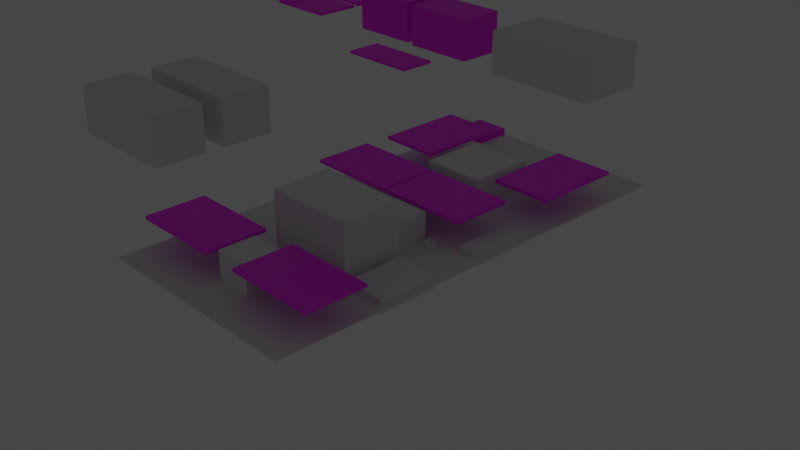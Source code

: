 # Source: rv1.blend  (saved by Blender 2.80.66; exported with 4.5.12 LTS)
import bpy
from mathutils import Matrix  # noqa: F401  (used for matrix-valued properties, if any)

bpy.ops.wm.read_factory_settings(use_empty=True)
scene = bpy.context.scene
scene.name = 'Scene'

# ---- collections
col_roof = bpy.data.collections.new('Roof'); scene.collection.children.link(col_roof)
col_dinette = bpy.data.collections.new('Dinette'); scene.collection.children.link(col_dinette)

# ---- images (referenced by path relative to the original .blend; pixels are not part of the script)
import os
ASSET_DIR = os.environ.get("B2B_ASSET_DIR", "")  # directory of the original .blend (textures are referenced by path, not embedded)
HERE = os.path.dirname(os.path.abspath(__file__))  # packed textures are extracted next to this script under _unpacked/

def load_image(name, relpath, width, height, colorspace="sRGB"):
    """Load a texture the original file referenced (path relative to the .blend, or extracted next to this script)."""
    p = next((c for c in (os.path.join(HERE, relpath), os.path.join(ASSET_DIR, relpath)) if relpath and os.path.exists(c)), "")
    if p:
        img = bpy.data.images.load(p, check_existing=True)
        img.name = name
    else:  # same state as the original file: an image datablock whose file is absent (Cycles renders it pink)
        img = bpy.data.images.new(name, width, height)
        img.source = "FILE"
        img.filepath = "//" + (relpath or name)
    img.colorspace_settings.name = colorspace
    return img
img_ladder = load_image('Ladder', 'Ladder.png', 1024, 1024, 'sRGB')
img_hqst_100_watt_poly_png = load_image('HQST 100 Watt Poly.png', 'HQST 100 Watt Poly.png', 1024, 1024, 'sRGB')
img_newpowa_100_watt_poly_png = load_image('Newpowa 100 watt Poly.png', 'Newpowa 100 watt Poly.png', 1024, 1024, 'sRGB')
img_hqst_100_watt_mono_hqst_100d_ss_png = load_image('HQST 100 watt Mono HQST-100D-SS.png', 'HQST 100 watt Mono HQST-100D-SS.png', 1024, 1024, 'sRGB')
img_richsolar_100_watt_poly_png = load_image('RichSolar 100 Watt Poly.png', 'RichSolar 100 Watt Poly.png', 1024, 1024, 'sRGB')
img_renogy_100_watt_mono_rng_100d_png = load_image('Renogy 100 Watt Mono RNG-100D.png', 'Renogy 100 Watt Mono RNG-100D.png', 1024, 1024, 'sRGB')
img_richsolar_100_watt_mono_png = load_image('Richsolar 100 Watt Mono.png', 'Richsolar 100 Watt Mono.png', 1024, 1024, 'sRGB')
img_renogy_100_watt_mono__rng_100d_ss_bc_png = load_image('Renogy 100 Watt Mono  RNG-100D-SS-BC.png', 'Renogy 100 Watt Mono  RNG-100D-SS-BC.png', 1024, 1024, 'sRGB')

# ---- materials (node trees are filled in below, after node groups)
mat_ladder = bpy.data.materials.new('Ladder')
mat_ladder.use_transparent_shadow = False
mat_ladder.roughness = 0.25
mat_hqst_100_watt_poly = bpy.data.materials.new('HQST 100 Watt Poly')
mat_hqst_100_watt_poly.use_transparent_shadow = False
mat_hqst_100_watt_poly.roughness = 0.25
mat_newpowa_100_watt_poly = bpy.data.materials.new('Newpowa 100 Watt Poly')
mat_newpowa_100_watt_poly.use_transparent_shadow = False
mat_newpowa_100_watt_poly.roughness = 0.25
mat_hqst_100_watt_mono_hqst_100d_ss = bpy.data.materials.new('HQST 100 Watt Mono HQST-100D-SS')
mat_hqst_100_watt_mono_hqst_100d_ss.use_transparent_shadow = False
mat_hqst_100_watt_mono_hqst_100d_ss.roughness = 0.25
mat_richsolar_100_watt_poly = bpy.data.materials.new('RichSolar 100 Watt Poly')
mat_richsolar_100_watt_poly.use_transparent_shadow = False
mat_richsolar_100_watt_poly.diffuse_color = (0.02745, 0.8, 0.2569, 1.0)
mat_richsolar_100_watt_poly.roughness = 0.25
mat_renogy_100_watt_mono_rng_100d = bpy.data.materials.new('Renogy 100 Watt Mono RNG-100D')
mat_renogy_100_watt_mono_rng_100d.use_transparent_shadow = False
mat_renogy_100_watt_mono_rng_100d.roughness = 0.25
mat_richsolar_100_watt_mono = bpy.data.materials.new('Richsolar 100 Watt Mono')
mat_richsolar_100_watt_mono.use_transparent_shadow = False
mat_richsolar_100_watt_mono.roughness = 0.25
mat_renogy_100_watt_mono_rng_100d_ss_bc = bpy.data.materials.new('Renogy 100 Watt Mono RNG-100D-SS-BC')
mat_renogy_100_watt_mono_rng_100d_ss_bc.use_transparent_shadow = False
mat_renogy_100_watt_mono_rng_100d_ss_bc.roughness = 0.25

# ---- material node trees
mat_ladder.use_nodes = True; mat_ladder.node_tree.nodes.clear()
_N = mat_ladder.node_tree.nodes; _L = mat_ladder.node_tree.links
n0 = _N.new('ShaderNodeOutputMaterial'); n0.name = 'Material Output'; n0.location = (300, 300)
n1 = _N.new('ShaderNodeBsdfPrincipled'); n1.name = 'Principled BSDF'; n1.location = (10, 300)
n1.distribution = 'GGX'
n1.subsurface_method = 'BURLEY'
n1.inputs[3].default_value = 1.45
n1.inputs[27].default_value = (0.0, 0.0, 0.0, 1.0)
n1.inputs[28].default_value = 1.0
n2 = _N.new('ShaderNodeTexImage'); n2.name = 'Image Texture'; n2.location = (-374, 220)
n2.image = img_ladder
_L.new(n1.outputs[0], n0.inputs[0])
_L.new(n2.outputs[0], n1.inputs[0])
n0.is_active_output = True
mat_hqst_100_watt_poly.use_nodes = True; mat_hqst_100_watt_poly.node_tree.nodes.clear()
_N = mat_hqst_100_watt_poly.node_tree.nodes; _L = mat_hqst_100_watt_poly.node_tree.links
n0 = _N.new('ShaderNodeOutputMaterial'); n0.name = 'Material Output'; n0.location = (300, 300)
n1 = _N.new('ShaderNodeBsdfPrincipled'); n1.name = 'Principled BSDF'; n1.location = (10, 300)
n1.distribution = 'GGX'
n1.subsurface_method = 'BURLEY'
n1.inputs[3].default_value = 1.45
n1.inputs[27].default_value = (0.0, 0.0, 0.0, 1.0)
n1.inputs[28].default_value = 1.0
n2 = _N.new('ShaderNodeTexImage'); n2.name = 'Image Texture'; n2.location = (-371, 224)
n2.image = img_hqst_100_watt_poly_png
_L.new(n1.outputs[0], n0.inputs[0])
_L.new(n2.outputs[0], n1.inputs[0])
n0.is_active_output = True
mat_newpowa_100_watt_poly.use_nodes = True; mat_newpowa_100_watt_poly.node_tree.nodes.clear()
_N = mat_newpowa_100_watt_poly.node_tree.nodes; _L = mat_newpowa_100_watt_poly.node_tree.links
n0 = _N.new('ShaderNodeOutputMaterial'); n0.name = 'Material Output'; n0.location = (300, 300)
n1 = _N.new('ShaderNodeBsdfPrincipled'); n1.name = 'Principled BSDF'; n1.location = (10, 300)
n1.distribution = 'GGX'
n1.subsurface_method = 'BURLEY'
n1.inputs[3].default_value = 1.45
n1.inputs[27].default_value = (0.0, 0.0, 0.0, 1.0)
n1.inputs[28].default_value = 1.0
n2 = _N.new('ShaderNodeTexImage'); n2.name = 'Image Texture'; n2.location = (-303, 201)
n2.image = img_newpowa_100_watt_poly_png
_L.new(n1.outputs[0], n0.inputs[0])
_L.new(n2.outputs[0], n1.inputs[0])
n0.is_active_output = True
mat_hqst_100_watt_mono_hqst_100d_ss.use_nodes = True; mat_hqst_100_watt_mono_hqst_100d_ss.node_tree.nodes.clear()
_N = mat_hqst_100_watt_mono_hqst_100d_ss.node_tree.nodes; _L = mat_hqst_100_watt_mono_hqst_100d_ss.node_tree.links
n0 = _N.new('ShaderNodeOutputMaterial'); n0.name = 'Material Output'; n0.location = (300, 300)
n1 = _N.new('ShaderNodeBsdfPrincipled'); n1.name = 'Principled BSDF'; n1.location = (10, 300)
n1.distribution = 'GGX'
n1.subsurface_method = 'BURLEY'
n1.inputs[3].default_value = 1.45
n1.inputs[27].default_value = (0.0, 0.0, 0.0, 1.0)
n1.inputs[28].default_value = 1.0
n2 = _N.new('ShaderNodeTexImage'); n2.name = 'Image Texture'; n2.location = (-297, 210)
n2.image = img_hqst_100_watt_mono_hqst_100d_ss_png
_L.new(n1.outputs[0], n0.inputs[0])
_L.new(n2.outputs[0], n1.inputs[0])
n0.is_active_output = True
mat_richsolar_100_watt_poly.use_nodes = True; mat_richsolar_100_watt_poly.node_tree.nodes.clear()
_N = mat_richsolar_100_watt_poly.node_tree.nodes; _L = mat_richsolar_100_watt_poly.node_tree.links
n0 = _N.new('ShaderNodeOutputMaterial'); n0.name = 'Material Output'; n0.location = (300, 300)
n1 = _N.new('ShaderNodeBsdfPrincipled'); n1.name = 'Principled BSDF'; n1.location = (10, 300)
n1.distribution = 'GGX'
n1.subsurface_method = 'BURLEY'
n1.inputs[3].default_value = 1.45
n1.inputs[27].default_value = (0.0, 0.0, 0.0, 1.0)
n1.inputs[28].default_value = 1.0
n2 = _N.new('ShaderNodeTexImage'); n2.name = 'Image Texture'; n2.location = (-437, 188)
n2.image = img_richsolar_100_watt_poly_png
_L.new(n1.outputs[0], n0.inputs[0])
_L.new(n2.outputs[0], n1.inputs[0])
n0.is_active_output = True
mat_renogy_100_watt_mono_rng_100d.use_nodes = True; mat_renogy_100_watt_mono_rng_100d.node_tree.nodes.clear()
_N = mat_renogy_100_watt_mono_rng_100d.node_tree.nodes; _L = mat_renogy_100_watt_mono_rng_100d.node_tree.links
n0 = _N.new('ShaderNodeOutputMaterial'); n0.name = 'Material Output'; n0.location = (300, 300)
n1 = _N.new('ShaderNodeBsdfPrincipled'); n1.name = 'Principled BSDF'; n1.location = (10, 300)
n1.distribution = 'GGX'
n1.subsurface_method = 'BURLEY'
n1.inputs[3].default_value = 1.45
n1.inputs[27].default_value = (0.0, 0.0, 0.0, 1.0)
n1.inputs[28].default_value = 1.0
n2 = _N.new('ShaderNodeTexImage'); n2.name = 'Image Texture'; n2.location = (-319, 167)
n2.image = img_renogy_100_watt_mono_rng_100d_png
_L.new(n1.outputs[0], n0.inputs[0])
_L.new(n2.outputs[0], n1.inputs[0])
n0.is_active_output = True
mat_richsolar_100_watt_mono.use_nodes = True; mat_richsolar_100_watt_mono.node_tree.nodes.clear()
_N = mat_richsolar_100_watt_mono.node_tree.nodes; _L = mat_richsolar_100_watt_mono.node_tree.links
n0 = _N.new('ShaderNodeOutputMaterial'); n0.name = 'Material Output'; n0.location = (300, 300)
n1 = _N.new('ShaderNodeBsdfPrincipled'); n1.name = 'Principled BSDF'; n1.location = (10, 300)
n1.distribution = 'GGX'
n1.subsurface_method = 'BURLEY'
n1.inputs[3].default_value = 1.45
n1.inputs[27].default_value = (0.0, 0.0, 0.0, 1.0)
n1.inputs[28].default_value = 1.0
n2 = _N.new('ShaderNodeTexImage'); n2.name = 'Image Texture'; n2.location = (-340, 195)
n2.image = img_richsolar_100_watt_mono_png
_L.new(n1.outputs[0], n0.inputs[0])
_L.new(n2.outputs[0], n1.inputs[0])
n0.is_active_output = True
mat_renogy_100_watt_mono_rng_100d_ss_bc.use_nodes = True; mat_renogy_100_watt_mono_rng_100d_ss_bc.node_tree.nodes.clear()
_N = mat_renogy_100_watt_mono_rng_100d_ss_bc.node_tree.nodes; _L = mat_renogy_100_watt_mono_rng_100d_ss_bc.node_tree.links
n0 = _N.new('ShaderNodeOutputMaterial'); n0.name = 'Material Output'; n0.location = (300, 300)
n1 = _N.new('ShaderNodeBsdfPrincipled'); n1.name = 'Principled BSDF'; n1.location = (10, 300)
n1.distribution = 'GGX'
n1.subsurface_method = 'BURLEY'
n1.inputs[3].default_value = 1.45
n1.inputs[27].default_value = (0.0, 0.0, 0.0, 1.0)
n1.inputs[28].default_value = 1.0
n2 = _N.new('ShaderNodeTexImage'); n2.name = 'Image Texture'; n2.location = (-326, 176)
n2.image = img_renogy_100_watt_mono__rng_100d_ss_bc_png
_L.new(n1.outputs[0], n0.inputs[0])
_L.new(n2.outputs[0], n1.inputs[0])
n0.is_active_output = True

# ---- world
world_world = bpy.data.worlds.new('World'); scene.world = world_world
world_world.use_nodes = True; world_world.node_tree.nodes.clear()
_N = world_world.node_tree.nodes; _L = world_world.node_tree.links
n0 = _N.new('ShaderNodeOutputWorld'); n0.name = 'World Output'; n0.location = (300, 300)
n1 = _N.new('ShaderNodeBackground'); n1.name = 'Background'; n1.location = (10, 300)
n1.inputs[0].default_value = (0.05088, 0.05088, 0.05088, 1.0)
_L.new(n1.outputs[0], n0.inputs[0])
n0.is_active_output = True
world_world.color = (0.05088, 0.05088, 0.05088)
world_world.use_sun_shadow = False
world_world.sun_shadow_jitter_overblur = 0.0

# ---- cameras
cam_camera = bpy.data.cameras.new('Camera')
cam_camera.clip_end = 100.0
cam_camera.ortho_scale = 7.314
cam_camera.dof.focus_distance = 0.0
cam_camera.dof.aperture_fstop = 128.0
cam_camera_001 = bpy.data.cameras.new('Camera.001')
cam_camera_001.clip_end = 100.0
cam_camera_001.ortho_scale = 7.314
cam_camera_001.dof.focus_distance = 0.0
cam_camera_001.dof.aperture_fstop = 128.0
cam_camera_002 = bpy.data.cameras.new('Camera.002')
cam_camera_002.clip_end = 100.0
cam_camera_002.ortho_scale = 7.314
cam_camera_002.dof.focus_distance = 0.0
cam_camera_002.dof.aperture_fstop = 128.0
cam_camera_003 = bpy.data.cameras.new('Camera.003')
cam_camera_003.clip_end = 100.0
cam_camera_003.ortho_scale = 7.314
cam_camera_003.dof.focus_distance = 0.0
cam_camera_003.dof.aperture_fstop = 128.0

# ---- lights
light_light_001 = bpy.data.lights.new('Light.001', 'POINT')
light_light_001.transmission_factor = 0.0
light_light_001.cutoff_distance = 30.0
light_light_001.energy = 1000.0
light_light_001.shadow_buffer_clip_start = 1.001
light_light_001.shadow_soft_size = 0.1
light_light_001.shadow_maximum_resolution = 0.006
light_light_001.use_absolute_resolution = True
light_light_002 = bpy.data.lights.new('Light.002', 'POINT')
light_light_002.transmission_factor = 0.0
light_light_002.cutoff_distance = 30.0
light_light_002.energy = 1000.0
light_light_002.shadow_buffer_clip_start = 1.001
light_light_002.shadow_soft_size = 0.1
light_light_002.shadow_maximum_resolution = 0.006
light_light_002.use_absolute_resolution = True

# ---- meshes
me_plane_009 = bpy.data.meshes.new('Plane.009')
me_plane_009.from_pydata([(-0.3048, -0.3048, 0.0), (0.3048, -0.3048, 0.0), (-0.3048, 0.3048, 0.0), (0.3048, 0.3048, 0.0)], [], [(0, 1, 3, 2)])
_uv = me_plane_009.uv_layers.new(name='UVMap')
_uv.uv.foreach_set('vector', [0.0, 0.0, 1.0, 0.0, 1.0, 1.0, 0.0, 1.0])
me_plane_009.use_remesh_preserve_volume = False
me_plane_009.use_remesh_preserve_attributes = False
me_plane_009.use_mirror_vertex_groups = False
me_plane_009.update()
me_cube = bpy.data.meshes.new('Cube')
me_cube.from_pydata([(-0.2032, -0.2032, -0.0762), (-0.2032, -0.2032, 0.0762), (-0.2032, 0.2032, -0.0762), (-0.2032, 0.2032, 0.0762), (0.2032, -0.2032, -0.0762), (0.2032, -0.2032, 0.0762), (0.2032, 0.2032, -0.0762), (0.2032, 0.2032, 0.0762)], [], [(0, 1, 3, 2), (2, 3, 7, 6), (6, 7, 5, 4), (4, 5, 1, 0), (2, 6, 4, 0), (7, 3, 1, 5)])
_uv = me_cube.uv_layers.new(name='UVMap')
_uv.uv.foreach_set('vector', [0.375, 0.0, 0.625, 0.0, 0.625, 0.25, 0.375, 0.25, 0.375, 0.25, 0.625, 0.25, 0.625, 0.5, 0.375, 0.5, 0.375, 0.5, 0.625, 0.5, 0.625, 0.75, 0.375, 0.75, 0.375, 0.75, 0.625, 0.75, 0.625, 1.0, 0.375, 1.0, 0.125, 0.5, 0.375, 0.5, 0.375, 0.75, 0.125, 0.75, 0.875, 0.75, 0.625, 0.75, 0.625, 0.5, 0.875, 0.5])
me_cube.materials.append(mat_ladder)
me_cube.use_remesh_preserve_volume = False
me_cube.use_remesh_preserve_attributes = False
me_cube.use_mirror_vertex_groups = False
me_cube.update()
me_cube_006 = bpy.data.meshes.new('Cube.006')
me_cube_006.from_pydata([(-0.3048, -0.3048, -0.3048), (-0.3048, -0.3048, 0.3048), (-0.3048, 0.3048, -0.3048), (-0.3048, 0.3048, 0.3048), (0.3048, -0.3048, -0.3048), (0.3048, -0.3048, 0.3048), (0.3048, 0.3048, -0.3048), (0.3048, 0.3048, 0.3048)], [], [(0, 1, 3, 2), (2, 3, 7, 6), (6, 7, 5, 4), (4, 5, 1, 0), (2, 6, 4, 0), (7, 3, 1, 5)])
_uv = me_cube_006.uv_layers.new(name='UVMap')
_uv.uv.foreach_set('vector', [0.375, 0.0, 0.625, 0.0, 0.625, 0.25, 0.375, 0.25, 0.375, 0.25, 0.625, 0.25, 0.625, 0.5, 0.375, 0.5, 0.375, 0.5, 0.625, 0.5, 0.625, 0.75, 0.375, 0.75, 0.375, 0.75, 0.625, 0.75, 0.625, 1.0, 0.375, 1.0, 0.125, 0.5, 0.375, 0.5, 0.375, 0.75, 0.125, 0.75, 0.625, 0.5, 0.875, 0.5, 0.875, 0.75, 0.625, 0.75])
me_cube_006.use_remesh_preserve_volume = False
me_cube_006.use_remesh_preserve_attributes = False
me_cube_006.use_mirror_vertex_groups = False
me_cube_006.update()
me_cube_022 = bpy.data.meshes.new('Cube.022')
me_cube_022.from_pydata([(-0.3048, -0.3048, -0.3048), (-0.3048, -0.3048, 0.3048), (-0.3048, 0.3048, -0.3048), (-0.3048, 0.3048, 0.3048), (0.3048, -0.3048, -0.3048), (0.3048, -0.3048, 0.3048), (0.3048, 0.3048, -0.3048), (0.3048, 0.3048, 0.3048)], [], [(0, 1, 3, 2), (2, 3, 7, 6), (6, 7, 5, 4), (4, 5, 1, 0), (2, 6, 4, 0), (7, 3, 1, 5)])
_uv = me_cube_022.uv_layers.new(name='UVMap')
_uv.uv.foreach_set('vector', [0.375, 0.0, 0.625, 0.0, 0.625, 0.25, 0.375, 0.25, 0.375, 0.25, 0.625, 0.25, 0.625, 0.5, 0.375, 0.5, 0.375, 0.5, 0.625, 0.5, 0.625, 0.75, 0.375, 0.75, 0.375, 0.75, 0.625, 0.75, 0.625, 1.0, 0.375, 1.0, 0.125, 0.5, 0.375, 0.5, 0.375, 0.75, 0.125, 0.75, 0.625, 0.5, 0.875, 0.5, 0.875, 0.75, 0.625, 0.75])
me_cube_022.use_remesh_preserve_volume = False
me_cube_022.use_remesh_preserve_attributes = False
me_cube_022.use_mirror_vertex_groups = False
me_cube_022.update()
me_cylinder = bpy.data.meshes.new('Cylinder')
me_cylinder.from_pydata([(0.0, 0.3048, -0.3048), (0.0, 0.3048, 0.3048), (0.05946, 0.2989, -0.3048), (0.05946, 0.2989, 0.3048), (0.1166, 0.2816, -0.3048), (0.1166, 0.2816, 0.3048), (0.1693, 0.2534, -0.3048), (0.1693, 0.2534, 0.3048), (0.2155, 0.2155, -0.3048), (0.2155, 0.2155, 0.3048), (0.2534, 0.1693, -0.3048), (0.2534, 0.1693, 0.3048), (0.2816, 0.1166, -0.3048), (0.2816, 0.1166, 0.3048), (0.2989, 0.05946, -0.3048), (0.2989, 0.05946, 0.3048), (0.3048, 2.301e-08, -0.3048), (0.3048, 2.301e-08, 0.3048), (0.2989, -0.05946, -0.3048), (0.2989, -0.05946, 0.3048), (0.2816, -0.1166, -0.3048), (0.2816, -0.1166, 0.3048), (0.2534, -0.1693, -0.3048), (0.2534, -0.1693, 0.3048), (0.2155, -0.2155, -0.3048), (0.2155, -0.2155, 0.3048), (0.1693, -0.2534, -0.3048), (0.1693, -0.2534, 0.3048), (0.1166, -0.2816, -0.3048), (0.1166, -0.2816, 0.3048), (0.05946, -0.2989, -0.3048), (0.05946, -0.2989, 0.3048), (-9.932e-08, -0.3048, -0.3048), (-9.932e-08, -0.3048, 0.3048), (-0.05946, -0.2989, -0.3048), (-0.05946, -0.2989, 0.3048), (-0.1166, -0.2816, -0.3048), (-0.1166, -0.2816, 0.3048), (-0.1693, -0.2534, -0.3048), (-0.1693, -0.2534, 0.3048), (-0.2155, -0.2155, -0.3048), (-0.2155, -0.2155, 0.3048), (-0.2534, -0.1693, -0.3048), (-0.2534, -0.1693, 0.3048), (-0.2816, -0.1166, -0.3048), (-0.2816, -0.1166, 0.3048), (-0.2989, -0.05946, -0.3048), (-0.2989, -0.05946, 0.3048), (-0.3048, 2.943e-07, -0.3048), (-0.3048, 2.943e-07, 0.3048), (-0.2989, 0.05946, -0.3048), (-0.2989, 0.05946, 0.3048), (-0.2816, 0.1166, -0.3048), (-0.2816, 0.1166, 0.3048), (-0.2534, 0.1693, -0.3048), (-0.2534, 0.1693, 0.3048), (-0.2155, 0.2155, -0.3048), (-0.2155, 0.2155, 0.3048), (-0.1693, 0.2534, -0.3048), (-0.1693, 0.2534, 0.3048), (-0.1166, 0.2816, -0.3048), (-0.1166, 0.2816, 0.3048), (-0.05946, 0.2989, -0.3048), (-0.05946, 0.2989, 0.3048)], [], [(0, 1, 3, 2), (2, 3, 5, 4), (4, 5, 7, 6), (6, 7, 9, 8), (8, 9, 11, 10), (10, 11, 13, 12), (12, 13, 15, 14), (14, 15, 17, 16), (16, 17, 19, 18), (18, 19, 21, 20), (20, 21, 23, 22), (22, 23, 25, 24), (24, 25, 27, 26), (26, 27, 29, 28), (28, 29, 31, 30), (30, 31, 33, 32), (32, 33, 35, 34), (34, 35, 37, 36), (36, 37, 39, 38), (38, 39, 41, 40), (40, 41, 43, 42), (42, 43, 45, 44), (44, 45, 47, 46), (46, 47, 49, 48), (48, 49, 51, 50), (50, 51, 53, 52), (52, 53, 55, 54), (54, 55, 57, 56), (56, 57, 59, 58), (58, 59, 61, 60), (3, 1, 63, 61, 59, 57, 55, 53, 51, 49, 47, 45, 43, 41, 39, 37, 35, 33, 31, 29, 27, 25, 23, 21, 19, 17, 15, 13, 11, 9, 7, 5), (60, 61, 63, 62), (62, 63, 1, 0), (0, 2, 4, 6, 8, 10, 12, 14, 16, 18, 20, 22, 24, 26, 28, 30, 32, 34, 36, 38, 40, 42, 44, 46, 48, 50, 52, 54, 56, 58, 60, 62)])
_uv = me_cylinder.uv_layers.new(name='UVMap')
_uv.uv.foreach_set('vector', [1.0, 0.5, 1.0, 1.0, 0.9688, 1.0, 0.9688, 0.5, 0.9688, 0.5, 0.9688, 1.0, 0.9375, 1.0, 0.9375, 0.5, 0.9375, 0.5, 0.9375, 1.0, 0.9062, 1.0, 0.9062, 0.5, 0.9062, 0.5, 0.9062, 1.0, 0.875, 1.0, 0.875, 0.5, 0.875, 0.5, 0.875, 1.0, 0.8438, 1.0, 0.8438, 0.5, 0.8438, 0.5, 0.8438, 1.0, 0.8125, 1.0, 0.8125, 0.5, 0.8125, 0.5, 0.8125, 1.0, 0.7812, 1.0, 0.7812, 0.5, 0.7812, 0.5, 0.7812, 1.0, 0.75, 1.0, 0.75, 0.5, 0.75, 0.5, 0.75, 1.0, 0.7188, 1.0, 0.7188, 0.5, 0.7188, 0.5, 0.7188, 1.0, 0.6875, 1.0, 0.6875, 0.5, 0.6875, 0.5, 0.6875, 1.0, 0.6562, 1.0, 0.6562, 0.5, 0.6562, 0.5, 0.6562, 1.0, 0.625, 1.0, 0.625, 0.5, 0.625, 0.5, 0.625, 1.0, 0.5938, 1.0, 0.5938, 0.5, 0.5938, 0.5, 0.5938, 1.0, 0.5625, 1.0, 0.5625, 0.5, 0.5625, 0.5, 0.5625, 1.0, 0.5312, 1.0, 0.5312, 0.5, 0.5312, 0.5, 0.5312, 1.0, 0.5, 1.0, 0.5, 0.5, 0.5, 0.5, 0.5, 1.0, 0.4688, 1.0, 0.4688, 0.5, 0.4688, 0.5, 0.4688, 1.0, 0.4375, 1.0, 0.4375, 0.5, 0.4375, 0.5, 0.4375, 1.0, 0.4062, 1.0, 0.4062, 0.5, 0.4062, 0.5, 0.4062, 1.0, 0.375, 1.0, 0.375, 0.5, 0.375, 0.5, 0.375, 1.0, 0.3438, 1.0, 0.3438, 0.5, 0.3438, 0.5, 0.3438, 1.0, 0.3125, 1.0, 0.3125, 0.5, 0.3125, 0.5, 0.3125, 1.0, 0.2812, 1.0, 0.2812, 0.5, 0.2812, 0.5, 0.2812, 1.0, 0.25, 1.0, 0.25, 0.5, 0.25, 0.5, 0.25, 1.0, 0.2188, 1.0, 0.2188, 0.5, 0.2188, 0.5, 0.2188, 1.0, 0.1875, 1.0, 0.1875, 0.5, 0.1875, 0.5, 0.1875, 1.0, 0.1562, 1.0, 0.1562, 0.5, 0.1562, 0.5, 0.1562, 1.0, 0.125, 1.0, 0.125, 0.5, 0.125, 0.5, 0.125, 1.0, 0.09375, 1.0, 0.09375, 0.5, 0.09375, 0.5, 0.09375, 1.0, 0.0625, 1.0, 0.0625, 0.5, 0.2968, 0.4854, 0.25, 0.49, 0.2032, 0.4854, 0.1582, 0.4717, 0.1167, 0.4496, 0.08029, 0.4197, 0.05045, 0.3833, 0.02827, 0.3418, 0.01461, 0.2968, 0.01, 0.25, 0.01461, 0.2032, 0.02827, 0.1582, 0.05045, 0.1167, 0.08029, 0.08029, 0.1167, 0.05045, 0.1582, 0.02827, 0.2032, 0.01461, 0.25, 0.01, 0.2968, 0.01461, 0.3418, 0.02827, 0.3833, 0.05045, 0.4197, 0.08029, 0.4496, 0.1167, 0.4717, 0.1582, 0.4854, 0.2032, 0.49, 0.25, 0.4854, 0.2968, 0.4717, 0.3418, 0.4496, 0.3833, 0.4197, 0.4197, 0.3833, 0.4496, 0.3418, 0.4717, 0.0625, 0.5, 0.0625, 1.0, 0.03125, 1.0, 0.03125, 0.5, 0.03125, 0.5, 0.03125, 1.0, 0.0, 1.0, 0.0, 0.5, 0.75, 0.49, 0.7968, 0.4854, 0.8418, 0.4717, 0.8833, 0.4496, 0.9197, 0.4197, 0.9496, 0.3833, 0.9717, 0.3418, 0.9854, 0.2968, 0.99, 0.25, 0.9854, 0.2032, 0.9717, 0.1582, 0.9496, 0.1167, 0.9197, 0.08029, 0.8833, 0.05045, 0.8418, 0.02827, 0.7968, 0.01461, 0.75, 0.01, 0.7032, 0.01461, 0.6582, 0.02827, 0.6167, 0.05045, 0.5803, 0.08029, 0.5504, 0.1167, 0.5283, 0.1582, 0.5146, 0.2032, 0.51, 0.25, 0.5146, 0.2968, 0.5283, 0.3418, 0.5504, 0.3833, 0.5803, 0.4197, 0.6167, 0.4496, 0.6582, 0.4717, 0.7032, 0.4854])
me_cylinder.use_remesh_preserve_volume = False
me_cylinder.use_remesh_preserve_attributes = False
me_cylinder.use_mirror_vertex_groups = False
me_cylinder.update()
me_cube_029 = bpy.data.meshes.new('Cube.029')
me_cube_029.from_pydata([(-0.3048, -0.3048, -0.3048), (-0.3048, -0.3048, 0.3048), (-0.3048, 0.3048, -0.3048), (-0.3048, 0.3048, 0.3048), (0.3048, -0.3048, -0.3048), (0.3048, -0.3048, 0.3048), (0.3048, 0.3048, -0.3048), (0.3048, 0.3048, 0.3048)], [], [(0, 1, 3, 2), (2, 3, 7, 6), (6, 7, 5, 4), (4, 5, 1, 0), (2, 6, 4, 0), (7, 3, 1, 5)])
_uv = me_cube_029.uv_layers.new(name='UVMap')
_uv.uv.foreach_set('vector', [0.375, 0.0, 0.625, 0.0, 0.625, 0.25, 0.375, 0.25, 0.375, 0.25, 0.625, 0.25, 0.625, 0.5, 0.375, 0.5, 0.375, 0.5, 0.625, 0.5, 0.625, 0.75, 0.375, 0.75, 0.375, 0.75, 0.625, 0.75, 0.625, 1.0, 0.375, 1.0, 0.125, 0.5, 0.375, 0.5, 0.375, 0.75, 0.125, 0.75, 0.625, 0.5, 0.875, 0.5, 0.875, 0.75, 0.625, 0.75])
me_cube_029.use_remesh_preserve_volume = False
me_cube_029.use_remesh_preserve_attributes = False
me_cube_029.use_mirror_vertex_groups = False
me_cube_029.update()
me_cylinder_002 = bpy.data.meshes.new('Cylinder.002')
me_cylinder_002.from_pydata([(0.0, 0.3048, -0.3048), (0.0, 0.3048, 0.3048), (0.05946, 0.2989, -0.3048), (0.05946, 0.2989, 0.3048), (0.1166, 0.2816, -0.3048), (0.1166, 0.2816, 0.3048), (0.1693, 0.2534, -0.3048), (0.1693, 0.2534, 0.3048), (0.2155, 0.2155, -0.3048), (0.2155, 0.2155, 0.3048), (0.2534, 0.1693, -0.3048), (0.2534, 0.1693, 0.3048), (0.2816, 0.1166, -0.3048), (0.2816, 0.1166, 0.3048), (0.2989, 0.05946, -0.3048), (0.2989, 0.05946, 0.3048), (0.3048, 2.301e-08, -0.3048), (0.3048, 2.301e-08, 0.3048), (0.2989, -0.05946, -0.3048), (0.2989, -0.05946, 0.3048), (0.2816, -0.1166, -0.3048), (0.2816, -0.1166, 0.3048), (0.2534, -0.1693, -0.3048), (0.2534, -0.1693, 0.3048), (0.2155, -0.2155, -0.3048), (0.2155, -0.2155, 0.3048), (0.1693, -0.2534, -0.3048), (0.1693, -0.2534, 0.3048), (0.1166, -0.2816, -0.3048), (0.1166, -0.2816, 0.3048), (0.05946, -0.2989, -0.3048), (0.05946, -0.2989, 0.3048), (-9.932e-08, -0.3048, -0.3048), (-9.932e-08, -0.3048, 0.3048), (-0.05946, -0.2989, -0.3048), (-0.05946, -0.2989, 0.3048), (-0.1166, -0.2816, -0.3048), (-0.1166, -0.2816, 0.3048), (-0.1693, -0.2534, -0.3048), (-0.1693, -0.2534, 0.3048), (-0.2155, -0.2155, -0.3048), (-0.2155, -0.2155, 0.3048), (-0.2534, -0.1693, -0.3048), (-0.2534, -0.1693, 0.3048), (-0.2816, -0.1166, -0.3048), (-0.2816, -0.1166, 0.3048), (-0.2989, -0.05946, -0.3048), (-0.2989, -0.05946, 0.3048), (-0.3048, 2.943e-07, -0.3048), (-0.3048, 2.943e-07, 0.3048), (-0.2989, 0.05946, -0.3048), (-0.2989, 0.05946, 0.3048), (-0.2816, 0.1166, -0.3048), (-0.2816, 0.1166, 0.3048), (-0.2534, 0.1693, -0.3048), (-0.2534, 0.1693, 0.3048), (-0.2155, 0.2155, -0.3048), (-0.2155, 0.2155, 0.3048), (-0.1693, 0.2534, -0.3048), (-0.1693, 0.2534, 0.3048), (-0.1166, 0.2816, -0.3048), (-0.1166, 0.2816, 0.3048), (-0.05946, 0.2989, -0.3048), (-0.05946, 0.2989, 0.3048)], [], [(0, 1, 3, 2), (2, 3, 5, 4), (4, 5, 7, 6), (6, 7, 9, 8), (8, 9, 11, 10), (10, 11, 13, 12), (12, 13, 15, 14), (14, 15, 17, 16), (16, 17, 19, 18), (18, 19, 21, 20), (20, 21, 23, 22), (22, 23, 25, 24), (24, 25, 27, 26), (26, 27, 29, 28), (28, 29, 31, 30), (30, 31, 33, 32), (32, 33, 35, 34), (34, 35, 37, 36), (36, 37, 39, 38), (38, 39, 41, 40), (40, 41, 43, 42), (42, 43, 45, 44), (44, 45, 47, 46), (46, 47, 49, 48), (48, 49, 51, 50), (50, 51, 53, 52), (52, 53, 55, 54), (54, 55, 57, 56), (56, 57, 59, 58), (58, 59, 61, 60), (3, 1, 63, 61, 59, 57, 55, 53, 51, 49, 47, 45, 43, 41, 39, 37, 35, 33, 31, 29, 27, 25, 23, 21, 19, 17, 15, 13, 11, 9, 7, 5), (60, 61, 63, 62), (62, 63, 1, 0), (0, 2, 4, 6, 8, 10, 12, 14, 16, 18, 20, 22, 24, 26, 28, 30, 32, 34, 36, 38, 40, 42, 44, 46, 48, 50, 52, 54, 56, 58, 60, 62)])
_uv = me_cylinder_002.uv_layers.new(name='UVMap')
_uv.uv.foreach_set('vector', [1.0, 0.5, 1.0, 1.0, 0.9688, 1.0, 0.9688, 0.5, 0.9688, 0.5, 0.9688, 1.0, 0.9375, 1.0, 0.9375, 0.5, 0.9375, 0.5, 0.9375, 1.0, 0.9062, 1.0, 0.9062, 0.5, 0.9062, 0.5, 0.9062, 1.0, 0.875, 1.0, 0.875, 0.5, 0.875, 0.5, 0.875, 1.0, 0.8438, 1.0, 0.8438, 0.5, 0.8438, 0.5, 0.8438, 1.0, 0.8125, 1.0, 0.8125, 0.5, 0.8125, 0.5, 0.8125, 1.0, 0.7812, 1.0, 0.7812, 0.5, 0.7812, 0.5, 0.7812, 1.0, 0.75, 1.0, 0.75, 0.5, 0.75, 0.5, 0.75, 1.0, 0.7188, 1.0, 0.7188, 0.5, 0.7188, 0.5, 0.7188, 1.0, 0.6875, 1.0, 0.6875, 0.5, 0.6875, 0.5, 0.6875, 1.0, 0.6562, 1.0, 0.6562, 0.5, 0.6562, 0.5, 0.6562, 1.0, 0.625, 1.0, 0.625, 0.5, 0.625, 0.5, 0.625, 1.0, 0.5938, 1.0, 0.5938, 0.5, 0.5938, 0.5, 0.5938, 1.0, 0.5625, 1.0, 0.5625, 0.5, 0.5625, 0.5, 0.5625, 1.0, 0.5312, 1.0, 0.5312, 0.5, 0.5312, 0.5, 0.5312, 1.0, 0.5, 1.0, 0.5, 0.5, 0.5, 0.5, 0.5, 1.0, 0.4688, 1.0, 0.4688, 0.5, 0.4688, 0.5, 0.4688, 1.0, 0.4375, 1.0, 0.4375, 0.5, 0.4375, 0.5, 0.4375, 1.0, 0.4062, 1.0, 0.4062, 0.5, 0.4062, 0.5, 0.4062, 1.0, 0.375, 1.0, 0.375, 0.5, 0.375, 0.5, 0.375, 1.0, 0.3438, 1.0, 0.3438, 0.5, 0.3438, 0.5, 0.3438, 1.0, 0.3125, 1.0, 0.3125, 0.5, 0.3125, 0.5, 0.3125, 1.0, 0.2812, 1.0, 0.2812, 0.5, 0.2812, 0.5, 0.2812, 1.0, 0.25, 1.0, 0.25, 0.5, 0.25, 0.5, 0.25, 1.0, 0.2188, 1.0, 0.2188, 0.5, 0.2188, 0.5, 0.2188, 1.0, 0.1875, 1.0, 0.1875, 0.5, 0.1875, 0.5, 0.1875, 1.0, 0.1562, 1.0, 0.1562, 0.5, 0.1562, 0.5, 0.1562, 1.0, 0.125, 1.0, 0.125, 0.5, 0.125, 0.5, 0.125, 1.0, 0.09375, 1.0, 0.09375, 0.5, 0.09375, 0.5, 0.09375, 1.0, 0.0625, 1.0, 0.0625, 0.5, 0.2968, 0.4854, 0.25, 0.49, 0.2032, 0.4854, 0.1582, 0.4717, 0.1167, 0.4496, 0.08029, 0.4197, 0.05045, 0.3833, 0.02827, 0.3418, 0.01461, 0.2968, 0.01, 0.25, 0.01461, 0.2032, 0.02827, 0.1582, 0.05045, 0.1167, 0.08029, 0.08029, 0.1167, 0.05045, 0.1582, 0.02827, 0.2032, 0.01461, 0.25, 0.01, 0.2968, 0.01461, 0.3418, 0.02827, 0.3833, 0.05045, 0.4197, 0.08029, 0.4496, 0.1167, 0.4717, 0.1582, 0.4854, 0.2032, 0.49, 0.25, 0.4854, 0.2968, 0.4717, 0.3418, 0.4496, 0.3833, 0.4197, 0.4197, 0.3833, 0.4496, 0.3418, 0.4717, 0.0625, 0.5, 0.0625, 1.0, 0.03125, 1.0, 0.03125, 0.5, 0.03125, 0.5, 0.03125, 1.0, 0.0, 1.0, 0.0, 0.5, 0.75, 0.49, 0.7968, 0.4854, 0.8418, 0.4717, 0.8833, 0.4496, 0.9197, 0.4197, 0.9496, 0.3833, 0.9717, 0.3418, 0.9854, 0.2968, 0.99, 0.25, 0.9854, 0.2032, 0.9717, 0.1582, 0.9496, 0.1167, 0.9197, 0.08029, 0.8833, 0.05045, 0.8418, 0.02827, 0.7968, 0.01461, 0.75, 0.01, 0.7032, 0.01461, 0.6582, 0.02827, 0.6167, 0.05045, 0.5803, 0.08029, 0.5504, 0.1167, 0.5283, 0.1582, 0.5146, 0.2032, 0.51, 0.25, 0.5146, 0.2968, 0.5283, 0.3418, 0.5504, 0.3833, 0.5803, 0.4197, 0.6167, 0.4496, 0.6582, 0.4717, 0.7032, 0.4854])
me_cylinder_002.use_remesh_preserve_volume = False
me_cylinder_002.use_remesh_preserve_attributes = False
me_cylinder_002.use_mirror_vertex_groups = False
me_cylinder_002.update()
me_cube_033 = bpy.data.meshes.new('Cube.033')
me_cube_033.from_pydata([(-0.3048, -0.3048, -0.3048), (-0.3048, -0.3048, 0.3048), (-0.3048, 0.3048, -0.3048), (-0.3048, 0.3048, 0.3048), (0.3048, -0.3048, -0.3048), (0.3048, -0.3048, 0.3048), (0.3048, 0.3048, -0.3048), (0.3048, 0.3048, 0.3048)], [], [(0, 1, 3, 2), (2, 3, 7, 6), (6, 7, 5, 4), (4, 5, 1, 0), (2, 6, 4, 0), (7, 3, 1, 5)])
_uv = me_cube_033.uv_layers.new(name='UVMap')
_uv.uv.foreach_set('vector', [0.375, 0.0, 0.625, 0.0, 0.625, 0.25, 0.375, 0.25, 0.375, 0.25, 0.625, 0.25, 0.625, 0.5, 0.375, 0.5, 0.375, 0.5, 0.625, 0.5, 0.625, 0.75, 0.375, 0.75, 0.375, 0.75, 0.625, 0.75, 0.625, 1.0, 0.375, 1.0, 0.125, 0.5, 0.375, 0.5, 0.375, 0.75, 0.125, 0.75, 0.625, 0.5, 0.875, 0.5, 0.875, 0.75, 0.625, 0.75])
me_cube_033.use_remesh_preserve_volume = False
me_cube_033.use_remesh_preserve_attributes = False
me_cube_033.use_mirror_vertex_groups = False
me_cube_033.update()
me_cube_034 = bpy.data.meshes.new('Cube.034')
me_cube_034.from_pydata([(-0.3048, -0.3048, -0.3048), (-0.3048, -0.3048, 0.3048), (-0.3048, 0.3048, -0.3048), (-0.3048, 0.3048, 0.3048), (0.3048, -0.3048, -0.3048), (0.3048, -0.3048, 0.3048), (0.3048, 0.3048, -0.3048), (0.3048, 0.3048, 0.3048)], [], [(0, 1, 3, 2), (2, 3, 7, 6), (6, 7, 5, 4), (4, 5, 1, 0), (2, 6, 4, 0), (7, 3, 1, 5)])
_uv = me_cube_034.uv_layers.new(name='UVMap')
_uv.uv.foreach_set('vector', [0.375, 0.0, 0.625, 0.0, 0.625, 0.25, 0.375, 0.25, 0.375, 0.25, 0.625, 0.25, 0.625, 0.5, 0.375, 0.5, 0.375, 0.5, 0.625, 0.5, 0.625, 0.75, 0.375, 0.75, 0.375, 0.75, 0.625, 0.75, 0.625, 1.0, 0.375, 1.0, 0.125, 0.5, 0.375, 0.5, 0.375, 0.75, 0.125, 0.75, 0.625, 0.5, 0.875, 0.5, 0.875, 0.75, 0.625, 0.75])
me_cube_034.use_remesh_preserve_volume = False
me_cube_034.use_remesh_preserve_attributes = False
me_cube_034.use_mirror_vertex_groups = False
me_cube_034.update()
me_cube_035 = bpy.data.meshes.new('Cube.035')
me_cube_035.from_pydata([(-0.3048, -0.3048, -0.3048), (-0.3048, -0.3048, 0.3048), (-0.3048, 0.3048, -0.3048), (-0.3048, 0.3048, 0.3048), (0.3048, -0.3048, -0.3048), (0.3048, -0.3048, 0.3048), (0.3048, 0.3048, -0.3048), (0.3048, 0.3048, 0.3048)], [], [(0, 1, 3, 2), (2, 3, 7, 6), (6, 7, 5, 4), (4, 5, 1, 0), (2, 6, 4, 0), (7, 3, 1, 5)])
_uv = me_cube_035.uv_layers.new(name='UVMap')
_uv.uv.foreach_set('vector', [0.4121, 0.1009, 0.2975, 0.1009, 0.2975, 0.01585, 0.4121, 0.01585, 0.1787, 0.1257, 0.06107, 0.1257, 0.2284, 0.03759, 0.1787, 0.03759, 0.2774, 0.07314, 0.4005, 0.07314, 0.4005, 0.0584, 0.2774, 0.0584, 0.6344, 0.0777, 0.7722, 0.04626, 0.6363, 0.04626, 0.6658, 0.0777, 0.5058, 0.03842, 0.5556, 0.03842, 0.5556, 0.08821, 0.5058, 0.08821, 0.9562, 0.9756, 0.02682, 0.9756, 0.02682, 0.2136, 0.9562, 0.2136])
me_cube_035.materials.append(mat_hqst_100_watt_poly)
me_cube_035.use_remesh_preserve_volume = False
me_cube_035.use_remesh_preserve_attributes = False
me_cube_035.use_mirror_vertex_groups = False
me_cube_035.update()
me_cube_037 = bpy.data.meshes.new('Cube.037')
me_cube_037.from_pydata([(-0.3048, -0.3048, -0.3048), (-0.3048, -0.3048, 0.3048), (-0.3048, 0.3048, -0.3048), (-0.3048, 0.3048, 0.3048), (0.3048, -0.3048, -0.3048), (0.3048, -0.3048, 0.3048), (0.3048, 0.3048, -0.3048), (0.3048, 0.3048, 0.3048)], [], [(0, 1, 3, 2), (2, 3, 7, 6), (6, 7, 5, 4), (4, 5, 1, 0), (2, 6, 4, 0), (7, 3, 1, 5)])
_uv = me_cube_037.uv_layers.new(name='UVMap')
_uv.uv.foreach_set('vector', [0.375, 0.0, 0.625, 0.0, 0.625, 0.25, 0.375, 0.25, 0.375, 0.25, 0.625, 0.25, 0.625, 0.5, 0.375, 0.5, 0.375, 0.5, 0.625, 0.5, 0.625, 0.75, 0.375, 0.75, 0.375, 0.75, 0.625, 0.75, 0.625, 1.0, 0.375, 1.0, 0.125, 0.5, 0.375, 0.5, 0.375, 0.75, 0.125, 0.75, 0.625, 0.5, 0.875, 0.5, 0.875, 0.75, 0.625, 0.75])
me_cube_037.use_remesh_preserve_volume = False
me_cube_037.use_remesh_preserve_attributes = False
me_cube_037.use_mirror_vertex_groups = False
me_cube_037.update()
me_cube_039 = bpy.data.meshes.new('Cube.039')
me_cube_039.from_pydata([(-0.3048, -0.3048, -0.3048), (-0.3048, -0.3048, 0.3048), (-0.3048, 0.3048, -0.3048), (-0.3048, 0.3048, 0.3048), (0.3048, -0.3048, -0.3048), (0.3048, -0.3048, 0.3048), (0.3048, 0.3048, -0.3048), (0.3048, 0.3048, 0.3048)], [], [(0, 1, 3, 2), (2, 3, 7, 6), (6, 7, 5, 4), (4, 5, 1, 0), (2, 6, 4, 0), (7, 3, 1, 5)])
_uv = me_cube_039.uv_layers.new(name='UVMap')
_uv.uv.foreach_set('vector', [0.375, 0.0, 0.625, 0.0, 0.625, 0.25, 0.375, 0.25, 0.375, 0.25, 0.625, 0.25, 0.625, 0.5, 0.375, 0.5, 0.375, 0.5, 0.625, 0.5, 0.625, 0.75, 0.375, 0.75, 0.375, 0.75, 0.625, 0.75, 0.625, 1.0, 0.375, 1.0, 0.125, 0.5, 0.375, 0.5, 0.375, 0.75, 0.125, 0.75, 0.625, 0.5, 0.875, 0.5, 0.875, 0.75, 0.625, 0.75])
me_cube_039.use_remesh_preserve_volume = False
me_cube_039.use_remesh_preserve_attributes = False
me_cube_039.use_mirror_vertex_groups = False
me_cube_039.update()
me_cube_040 = bpy.data.meshes.new('Cube.040')
me_cube_040.from_pydata([(-0.3048, -0.3048, -0.3048), (-0.3048, -0.3048, 0.3048), (-0.3048, 0.3048, -0.3048), (-0.3048, 0.3048, 0.3048), (0.3048, -0.3048, -0.3048), (0.3048, -0.3048, 0.3048), (0.3048, 0.3048, -0.3048), (0.3048, 0.3048, 0.3048)], [], [(0, 1, 3, 2), (2, 3, 7, 6), (6, 7, 5, 4), (4, 5, 1, 0), (2, 6, 4, 0), (7, 3, 1, 5)])
_uv = me_cube_040.uv_layers.new(name='UVMap')
_uv.uv.foreach_set('vector', [0.4096, 0.09194, 0.4108, -0.3239, 0.4108, 0.07585, 0.4096, 0.07585, 0.393, 0.1085, 0.3942, 0.1085, 1.027, 0.09242, 0.393, 0.09242, 0.393, 0.09194, 1.027, 0.09194, 1.027, -0.34, 0.393, 0.07585, 0.3935, 0.1085, 1.043, -0.3235, 0.4268, -0.3235, 0.4096, 0.1085, 0.4101, 0.07585, 0.4262, 0.07585, 0.4262, 0.09194, 0.4101, 0.09194, 0.9781, 0.9951, 0.02208, 0.9951, 0.02208, 0.2556, 0.9781, 0.2556])
me_cube_040.materials.append(mat_newpowa_100_watt_poly)
me_cube_040.use_remesh_preserve_volume = False
me_cube_040.use_remesh_preserve_attributes = False
me_cube_040.use_mirror_vertex_groups = False
me_cube_040.update()
me_cube_041 = bpy.data.meshes.new('Cube.041')
me_cube_041.from_pydata([(-0.3048, -0.3048, -0.3048), (-0.3048, -0.3048, 0.3048), (-0.3048, 0.3048, -0.3048), (-0.3048, 0.3048, 0.3048), (0.3048, -0.3048, -0.3048), (0.3048, -0.3048, 0.3048), (0.3048, 0.3048, -0.3048), (0.3048, 0.3048, 0.3048)], [], [(0, 1, 3, 2), (2, 3, 7, 6), (6, 7, 5, 4), (4, 5, 1, 0), (2, 6, 4, 0), (7, 3, 1, 5)])
_uv = me_cube_041.uv_layers.new(name='UVMap')
_uv.uv.foreach_set('vector', [0.132, 0.1243, 0.1952, 0.1243, 0.1952, 0.1875, 0.132, 0.1875, 0.1295, 0.1259, 0.1927, 0.1259, 0.1927, 0.1891, 0.1295, 0.1891, 0.1301, 0.1269, 0.1933, 0.1269, 0.1933, 0.1901, 0.1301, 0.1901, 0.1301, 0.126, 0.1933, 0.126, 0.1933, 0.1892, 0.1301, 0.1892, 0.1291, 0.1257, 0.1923, 0.1257, 0.1923, 0.1889, 0.1291, 0.1889, 0.07982, 0.5246, 0.9231, 0.5246, 0.9231, 0.7746, 0.07982, 0.7746])
me_cube_041.materials.append(mat_hqst_100_watt_mono_hqst_100d_ss)
me_cube_041.use_remesh_preserve_volume = False
me_cube_041.use_remesh_preserve_attributes = False
me_cube_041.use_mirror_vertex_groups = False
me_cube_041.update()
me_cube_042 = bpy.data.meshes.new('Cube.042')
me_cube_042.from_pydata([(-0.3048, -0.3048, -0.3048), (-0.3048, -0.3048, 0.3048), (-0.3048, 0.3048, -0.3048), (-0.3048, 0.3048, 0.3048), (0.3048, -0.3048, -0.3048), (0.3048, -0.3048, 0.3048), (0.3048, 0.3048, -0.3048), (0.3048, 0.3048, 0.3048)], [], [(0, 1, 3, 2), (2, 3, 7, 6), (6, 7, 5, 4), (4, 5, 1, 0), (2, 6, 4, 0), (7, 3, 1, 5)])
_uv = me_cube_042.uv_layers.new(name='UVMap')
_uv.uv.foreach_set('vector', [0.375, 0.0, 0.625, 0.0, 0.625, 0.25, 0.375, 0.25, 0.375, 0.25, 0.625, 0.25, 0.625, 0.5, 0.375, 0.5, 0.375, 0.5, 0.625, 0.5, 0.625, 0.75, 0.375, 0.75, 0.375, 0.75, 0.625, 0.75, 0.625, 1.0, 0.375, 1.0, 0.125, 0.5, 0.375, 0.5, 0.375, 0.75, 0.125, 0.75, 0.625, 0.5, 0.875, 0.5, 0.875, 0.75, 0.625, 0.75])
me_cube_042.use_remesh_preserve_volume = False
me_cube_042.use_remesh_preserve_attributes = False
me_cube_042.use_mirror_vertex_groups = False
me_cube_042.update()
me_cube_046 = bpy.data.meshes.new('Cube.046')
me_cube_046.from_pydata([(-0.3048, -0.3048, -0.3048), (-0.3048, -0.3048, 0.3048), (-0.3048, 0.3048, -0.3048), (-0.3048, 0.3048, 0.3048), (0.3048, -0.3048, -0.3048), (0.3048, -0.3048, 0.3048), (0.3048, 0.3048, -0.3048), (0.3048, 0.3048, 0.3048)], [], [(0, 1, 3, 2), (2, 3, 7, 6), (6, 7, 5, 4), (4, 5, 1, 0), (2, 6, 4, 0), (7, 3, 1, 5)])
_uv = me_cube_046.uv_layers.new(name='UVMap')
_uv.uv.foreach_set('vector', [0.8737, 0.8859, 0.9619, 0.8859, 0.9619, 0.9812, 0.8737, 0.9812, 0.9649, 0.7614, 0.9046, 0.7614, 0.9046, 0.6643, 0.9649, 0.6643, 0.9496, 0.8483, 0.9049, 0.8483, 0.9049, 0.8, 0.9496, 0.8, 0.854, 0.8165, 0.8077, 0.8165, 0.8077, 0.7421, 0.854, 0.7421, 0.7991, 0.8679, 0.7991, 0.9524, 0.7408, 0.9524, 0.7408, 0.8679, 0.5037, 0.9876, 0.01826, 0.9876, 0.01826, 0.6531, 0.5037, 0.6531])
me_cube_046.materials.append(mat_richsolar_100_watt_poly)
me_cube_046.use_remesh_preserve_volume = False
me_cube_046.use_remesh_preserve_attributes = False
me_cube_046.use_mirror_vertex_groups = False
me_cube_046.update()
me_cube_053 = bpy.data.meshes.new('Cube.053')
me_cube_053.from_pydata([(-0.3048, -0.3048, -0.3048), (-0.3048, -0.3048, 0.3048), (-0.3048, 0.3048, -0.3048), (-0.3048, 0.3048, 0.3048), (0.3048, -0.3048, -0.3048), (0.3048, -0.3048, 0.3048), (0.3048, 0.3048, -0.3048), (0.3048, 0.3048, 0.3048)], [], [(0, 1, 3, 2), (2, 3, 7, 6), (6, 7, 5, 4), (4, 5, 1, 0), (2, 6, 4, 0), (7, 3, 1, 5)])
_uv = me_cube_053.uv_layers.new(name='UVMap')
_uv.uv.foreach_set('vector', [0.375, 0.0, 0.625, 0.0, 0.625, 0.25, 0.375, 0.25, 0.375, 0.25, 0.625, 0.25, 0.625, 0.5, 0.375, 0.5, 0.375, 0.5, 0.625, 0.5, 0.625, 0.75, 0.375, 0.75, 0.375, 0.75, 0.625, 0.75, 0.625, 1.0, 0.375, 1.0, 0.125, 0.5, 0.375, 0.5, 0.375, 0.75, 0.125, 0.75, 0.625, 0.5, 0.875, 0.5, 0.875, 0.75, 0.625, 0.75])
me_cube_053.use_remesh_preserve_volume = False
me_cube_053.use_remesh_preserve_attributes = False
me_cube_053.use_mirror_vertex_groups = False
me_cube_053.update()
me_cube_055 = bpy.data.meshes.new('Cube.055')
me_cube_055.from_pydata([(-0.3048, -0.3048, -0.3048), (-0.3048, -0.3048, 0.3048), (-0.3048, 0.3048, -0.3048), (-0.3048, 0.3048, 0.3048), (0.3048, -0.3048, -0.3048), (0.3048, -0.3048, 0.3048), (0.3048, 0.3048, -0.3048), (0.3048, 0.3048, 0.3048)], [], [(0, 1, 3, 2), (2, 3, 7, 6), (6, 7, 5, 4), (4, 5, 1, 0), (2, 6, 4, 0), (7, 3, 1, 5)])
_uv = me_cube_055.uv_layers.new(name='UVMap')
_uv.uv.foreach_set('vector', [0.1125, 0.08424, 0.0754, 0.08424, 0.0754, 0.04709, 0.1125, 0.04709, 0.07428, 0.1225, 0.03713, 0.1225, 0.03713, 0.08535, 0.07428, 0.08535, 0.07428, 0.08424, 0.03713, 0.08424, 0.03713, 0.04709, 0.07428, 0.04709, 0.0754, 0.1225, 0.0754, 0.08535, 0.1125, 0.08535, 0.1125, 0.1225, 0.1137, 0.04709, 0.1508, 0.04709, 0.1508, 0.08424, 0.1137, 0.08424, 0.8717, 0.9624, 0.1162, 0.9624, 0.1162, 0.5123, 0.8717, 0.5123])
me_cube_055.materials.append(mat_renogy_100_watt_mono_rng_100d)
me_cube_055.use_remesh_preserve_volume = False
me_cube_055.use_remesh_preserve_attributes = False
me_cube_055.use_mirror_vertex_groups = False
me_cube_055.update()
me_cube_056 = bpy.data.meshes.new('Cube.056')
me_cube_056.from_pydata([(-0.3048, -0.3048, -0.3048), (-0.3048, -0.3048, 0.3048), (-0.3048, 0.3048, -0.3048), (-0.3048, 0.3048, 0.3048), (0.3048, -0.3048, -0.3048), (0.3048, -0.3048, 0.3048), (0.3048, 0.3048, -0.3048), (0.3048, 0.3048, 0.3048)], [], [(0, 1, 3, 2), (2, 3, 7, 6), (6, 7, 5, 4), (4, 5, 1, 0), (2, 6, 4, 0), (7, 3, 1, 5)])
_uv = me_cube_056.uv_layers.new(name='UVMap')
_uv.uv.foreach_set('vector', [0.375, 0.0, 0.625, 0.0, 0.625, 0.25, 0.375, 0.25, 0.375, 0.25, 0.625, 0.25, 0.625, 0.5, 0.375, 0.5, 0.375, 0.5, 0.625, 0.5, 0.625, 0.75, 0.375, 0.75, 0.375, 0.75, 0.625, 0.75, 0.625, 1.0, 0.375, 1.0, 0.125, 0.5, 0.375, 0.5, 0.375, 0.75, 0.125, 0.75, 0.625, 0.5, 0.875, 0.5, 0.875, 0.75, 0.625, 0.75])
me_cube_056.materials.append(mat_richsolar_100_watt_mono)
me_cube_056.use_remesh_preserve_volume = False
me_cube_056.use_remesh_preserve_attributes = False
me_cube_056.use_mirror_vertex_groups = False
me_cube_056.update()
me_cube_057 = bpy.data.meshes.new('Cube.057')
me_cube_057.from_pydata([(-0.3048, -0.3048, -0.3048), (-0.3048, -0.3048, 0.3048), (-0.3048, 0.3048, -0.3048), (-0.3048, 0.3048, 0.3048), (0.3048, -0.3048, -0.3048), (0.3048, -0.3048, 0.3048), (0.3048, 0.3048, -0.3048), (0.3048, 0.3048, 0.3048)], [], [(0, 1, 3, 2), (2, 3, 7, 6), (6, 7, 5, 4), (4, 5, 1, 0), (2, 6, 4, 0), (7, 3, 1, 5)])
_uv = me_cube_057.uv_layers.new(name='UVMap')
_uv.uv.foreach_set('vector', [0.1165, 0.1231, 0.1994, 0.1231, 0.1994, 0.206, 0.1165, 0.206, 0.1132, 0.1276, 0.1962, 0.1276, 0.1962, 0.2106, 0.1132, 0.2106, 0.1197, 0.1265, 0.2027, 0.1265, 0.2027, 0.2094, 0.1197, 0.2094, 0.1197, 0.1278, 0.2027, 0.1278, 0.2027, 0.2107, 0.1197, 0.2107, 0.1168, 0.1281, 0.1998, 0.1281, 0.1998, 0.2111, 0.1168, 0.2111, 0.194, 0.4409, 0.7843, 0.4409, 0.7843, 0.6909, 0.194, 0.6909])
me_cube_057.materials.append(mat_renogy_100_watt_mono_rng_100d_ss_bc)
me_cube_057.use_remesh_preserve_volume = False
me_cube_057.use_remesh_preserve_attributes = False
me_cube_057.use_mirror_vertex_groups = False
me_cube_057.update()
me_plane = bpy.data.meshes.new('Plane')
me_plane.from_pydata([(-1.0, -1.0, 0.0), (1.0, -1.0, 0.0), (-1.0, 1.0, 0.0), (1.0, 1.0, 0.0)], [], [(0, 1, 3, 2)])
_uv = me_plane.uv_layers.new(name='UVMap')
_uv.uv.foreach_set('vector', [0.0, 0.0, 1.0, 0.0, 1.0, 1.0, 0.0, 1.0])
me_plane.use_remesh_preserve_volume = False
me_plane.use_remesh_preserve_attributes = False
me_plane.use_mirror_vertex_groups = False
me_plane.update()
me_cube_001 = bpy.data.meshes.new('Cube.001')
me_cube_001.from_pydata([(-0.3048, -0.3048, -0.3048), (-0.3048, -0.3048, 0.3048), (-0.3048, 0.3048, -0.3048), (-0.3048, 0.3048, 0.3048), (0.3048, -0.3048, -0.3048), (0.3048, -0.3048, 0.3048), (0.3048, 0.3048, -0.3048), (0.3048, 0.3048, 0.3048)], [], [(0, 1, 3, 2), (2, 3, 7, 6), (6, 7, 5, 4), (4, 5, 1, 0), (2, 6, 4, 0), (7, 3, 1, 5)])
_uv = me_cube_001.uv_layers.new(name='UVMap')
_uv.uv.foreach_set('vector', [0.375, 0.0, 0.625, 0.0, 0.625, 0.25, 0.375, 0.25, 0.375, 0.25, 0.625, 0.25, 0.625, 0.5, 0.375, 0.5, 0.375, 0.5, 0.625, 0.5, 0.625, 0.75, 0.375, 0.75, 0.375, 0.75, 0.625, 0.75, 0.625, 1.0, 0.375, 1.0, 0.125, 0.5, 0.375, 0.5, 0.375, 0.75, 0.125, 0.75, 0.625, 0.5, 0.875, 0.5, 0.875, 0.75, 0.625, 0.75])
me_cube_001.use_remesh_preserve_volume = False
me_cube_001.use_remesh_preserve_attributes = False
me_cube_001.use_mirror_vertex_groups = False
me_cube_001.update()
me_cube_002 = bpy.data.meshes.new('Cube.002')
me_cube_002.from_pydata([(-0.3048, -0.3048, -0.3048), (-0.3048, -0.3048, 0.3943), (-0.3048, 0.3048, -0.3048), (-0.3048, 0.3048, 0.3943), (0.3048, -0.3048, -0.3048), (0.3048, -0.3048, 0.3943), (0.3048, 0.3048, -0.3048), (0.3048, 0.3048, 0.3943)], [], [(0, 1, 3, 2), (2, 3, 7, 6), (6, 7, 5, 4), (4, 5, 1, 0), (2, 6, 4, 0), (7, 3, 1, 5)])
_uv = me_cube_002.uv_layers.new(name='UVMap')
_uv.uv.foreach_set('vector', [0.375, 0.0, 0.625, 0.0, 0.625, 0.25, 0.375, 0.25, 0.375, 0.25, 0.625, 0.25, 0.625, 0.5, 0.375, 0.5, 0.375, 0.5, 0.625, 0.5, 0.625, 0.75, 0.375, 0.75, 0.375, 0.75, 0.625, 0.75, 0.625, 1.0, 0.375, 1.0, 0.125, 0.5, 0.375, 0.5, 0.375, 0.75, 0.125, 0.75, 0.625, 0.5, 0.875, 0.5, 0.875, 0.75, 0.625, 0.75])
me_cube_002.use_remesh_preserve_volume = False
me_cube_002.use_remesh_preserve_attributes = False
me_cube_002.use_mirror_vertex_groups = False
me_cube_002.update()
me_cube_003 = bpy.data.meshes.new('Cube.003')
me_cube_003.from_pydata([(-0.3048, -0.3048, -0.3048), (-0.3048, -0.3048, 0.3048), (-0.3048, 0.3048, -0.3048), (-0.3048, 0.3048, 0.3048), (0.3048, -0.3048, -0.3048), (0.3048, -0.3048, 0.3048), (0.3048, 0.3048, -0.3048), (0.3048, 0.3048, 0.3048)], [], [(0, 1, 3, 2), (2, 3, 7, 6), (6, 7, 5, 4), (4, 5, 1, 0), (2, 6, 4, 0), (7, 3, 1, 5)])
_uv = me_cube_003.uv_layers.new(name='UVMap')
_uv.uv.foreach_set('vector', [0.375, 0.0, 0.625, 0.0, 0.625, 0.25, 0.375, 0.25, 0.375, 0.25, 0.625, 0.25, 0.625, 0.5, 0.375, 0.5, 0.375, 0.5, 0.625, 0.5, 0.625, 0.75, 0.375, 0.75, 0.375, 0.75, 0.625, 0.75, 0.625, 1.0, 0.375, 1.0, 0.125, 0.5, 0.375, 0.5, 0.375, 0.75, 0.125, 0.75, 0.625, 0.5, 0.875, 0.5, 0.875, 0.75, 0.625, 0.75])
me_cube_003.use_remesh_preserve_volume = False
me_cube_003.use_remesh_preserve_attributes = False
me_cube_003.use_mirror_vertex_groups = False
me_cube_003.update()
me_cube_004 = bpy.data.meshes.new('Cube.004')
me_cube_004.from_pydata([(-0.3048, -0.3048, -0.3048), (-0.3048, -0.3048, 0.3899), (-0.3048, 0.3048, -0.3048), (-0.3048, 0.3048, 0.3899), (0.3048, -0.3048, -0.3048), (0.3048, -0.3048, 0.3899), (0.3048, 0.3048, -0.3048), (0.3048, 0.3048, 0.3899)], [], [(0, 1, 3, 2), (2, 3, 7, 6), (6, 7, 5, 4), (4, 5, 1, 0), (2, 6, 4, 0), (7, 3, 1, 5)])
_uv = me_cube_004.uv_layers.new(name='UVMap')
_uv.uv.foreach_set('vector', [0.375, 0.0, 0.625, 0.0, 0.625, 0.25, 0.375, 0.25, 0.375, 0.25, 0.625, 0.25, 0.625, 0.5, 0.375, 0.5, 0.375, 0.5, 0.625, 0.5, 0.625, 0.75, 0.375, 0.75, 0.375, 0.75, 0.625, 0.75, 0.625, 1.0, 0.375, 1.0, 0.125, 0.5, 0.375, 0.5, 0.375, 0.75, 0.125, 0.75, 0.625, 0.5, 0.875, 0.5, 0.875, 0.75, 0.625, 0.75])
me_cube_004.use_remesh_preserve_volume = False
me_cube_004.use_remesh_preserve_attributes = False
me_cube_004.use_mirror_vertex_groups = False
me_cube_004.update()
me_cube_005 = bpy.data.meshes.new('Cube.005')
me_cube_005.from_pydata([(-0.3048, -0.3048, -0.3048), (-0.3048, -0.3048, 0.3048), (-0.3048, 0.3048, -0.3048), (-0.3048, 0.3048, 0.3048), (0.3048, -0.3048, -0.3048), (0.3048, -0.3048, 0.3048), (0.3048, 0.3048, -0.3048), (0.3048, 0.3048, 0.3048)], [], [(0, 1, 3, 2), (2, 3, 7, 6), (6, 7, 5, 4), (4, 5, 1, 0), (2, 6, 4, 0), (7, 3, 1, 5)])
_uv = me_cube_005.uv_layers.new(name='UVMap')
_uv.uv.foreach_set('vector', [0.375, 0.0, 0.625, 0.0, 0.625, 0.25, 0.375, 0.25, 0.375, 0.25, 0.625, 0.25, 0.625, 0.5, 0.375, 0.5, 0.375, 0.5, 0.625, 0.5, 0.625, 0.75, 0.375, 0.75, 0.375, 0.75, 0.625, 0.75, 0.625, 1.0, 0.375, 1.0, 0.125, 0.5, 0.375, 0.5, 0.375, 0.75, 0.125, 0.75, 0.625, 0.5, 0.875, 0.5, 0.875, 0.75, 0.625, 0.75])
me_cube_005.use_remesh_preserve_volume = False
me_cube_005.use_remesh_preserve_attributes = False
me_cube_005.use_mirror_vertex_groups = False
me_cube_005.update()
me_plane_001 = bpy.data.meshes.new('Plane.001')
me_plane_001.from_pydata([(-1.0, -1.0, 0.0), (1.0, -1.0, 0.0), (-1.0, 1.0, 0.0), (1.0, 1.0, 0.0), (0.2986, -0.3063, 7.451e-09), (-0.6622, -0.3063, 7.451e-09), (-0.6622, 0.274, 0.0), (-0.6622, 0.1892, 0.0), (0.2986, 0.274, 0.0)], [], [(0, 1, 3, 8, 4, 5, 7, 2), (2, 7, 6, 8, 3)])
_uv = me_plane_001.uv_layers.new(name='UVMap')
_uv.uv.foreach_set('vector', [0.0, 0.0, 1.0, 0.0, 1.0, 1.0, 0.6493, 0.637, 0.6493, 0.3468, 0.1689, 0.3468, 0.1689, 0.5946, 0.0, 1.0, 0.0, 1.0, 0.1689, 0.5946, 0.1689, 0.637, 0.6493, 0.637, 1.0, 1.0])
_uv.active_render = True
_uv = me_plane_001.uv_layers.new(name='UVMap.001')
_uv.uv.foreach_set('vector', [0.0, 0.0, 0.0, 0.0, 0.0, 0.0, 0.0, 0.0, 0.0, 0.0, 0.0, 0.0, 0.0, 0.0, 0.0, 0.0, 0.0, 0.0, 0.0, 0.0, 0.0, 0.0, 0.0, 0.0, 0.0, 0.0])
me_plane_001.use_remesh_preserve_volume = False
me_plane_001.use_remesh_preserve_attributes = False
me_plane_001.use_mirror_vertex_groups = False
me_plane_001.update()
me_plane_002 = bpy.data.meshes.new('Plane.002')
me_plane_002.from_pydata([(-1.0, -1.0, 0.0), (1.0, -1.0, 0.0), (-1.0, 1.0, 0.0), (1.0, 1.0, 0.0), (0.3044, 0.6905, -1.49e-08), (0.3044, -0.3044, 0.0), (0.3044, -0.3465, -1.49e-08), (-0.2759, -0.3465, 0.0), (-0.2759, 0.6905, -1.49e-08)], [], [(0, 1, 5, 6, 7), (7, 8, 4, 5, 1, 3, 2, 0)])
_uv = me_plane_002.uv_layers.new(name='UVMap')
_uv.uv.foreach_set('vector', [0.0, 0.0, 1.0, 0.0, 0.6522, 0.3478, 0.6522, 0.3268, 0.3621, 0.3268, 0.3621, 0.3268, 0.3621, 0.8453, 0.6522, 0.8453, 0.6522, 0.3478, 1.0, 0.0, 1.0, 1.0, 0.0, 1.0, 0.0, 0.0])
_uv.active_render = True
_uv = me_plane_002.uv_layers.new(name='UVMap.001')
_uv.uv.foreach_set('vector', [0.0, 0.0, 0.0, 0.0, 0.0, 0.0, 0.0, 0.0, 0.0, 0.0, 0.0, 0.0, 0.0, 0.0, 0.0, 0.0, 0.0, 0.0, 0.0, 0.0, 0.0, 0.0, 0.0, 0.0, 0.0, 0.0])
me_plane_002.use_remesh_preserve_volume = False
me_plane_002.use_remesh_preserve_attributes = False
me_plane_002.use_mirror_vertex_groups = False
me_plane_002.update()
me_cube_012 = bpy.data.meshes.new('Cube.012')
me_cube_012.from_pydata([(-0.3048, -0.3048, -0.3048), (-0.3048, -0.3048, 0.3048), (-0.3048, 0.3048, -0.3048), (-0.3048, 0.3048, 0.3048), (0.3048, -0.3048, -0.3048), (0.3048, -0.3048, 0.3048), (0.3048, 0.3048, -0.3048), (0.3048, 0.3048, 0.3048), (0.3048, -0.3048, 0.7403), (0.3048, 0.3048, 0.7403)], [], [(0, 1, 3, 2), (2, 3, 7, 6), (6, 7, 5, 4), (4, 5, 1, 0), (2, 6, 4, 0), (7, 3, 1, 5), (7, 5, 8, 9)])
_uv = me_cube_012.uv_layers.new(name='UVMap')
_uv.uv.foreach_set('vector', [0.375, 0.0, 0.625, 0.0, 0.625, 0.25, 0.375, 0.25, 0.375, 0.25, 0.625, 0.25, 0.625, 0.5, 0.375, 0.5, 0.375, 0.5, 0.625, 0.5, 0.625, 0.75, 0.375, 0.75, 0.375, 0.75, 0.625, 0.75, 0.625, 1.0, 0.375, 1.0, 0.125, 0.5, 0.375, 0.5, 0.375, 0.75, 0.125, 0.75, 0.625, 0.5, 0.875, 0.5, 0.875, 0.75, 0.625, 0.75, 0.625, 0.5, 0.625, 0.75, 0.625, 0.75, 0.625, 0.5])
me_cube_012.use_remesh_preserve_volume = False
me_cube_012.use_remesh_preserve_attributes = False
me_cube_012.use_mirror_vertex_groups = False
me_cube_012.update()
me_cube_013 = bpy.data.meshes.new('Cube.013')
me_cube_013.from_pydata([(-0.3048, -0.3048, -0.3048), (-0.3048, -0.3048, 0.3048), (-0.3048, 0.3048, -0.3048), (-0.3048, 0.3048, 0.3048), (0.3048, -0.3048, -0.3048), (0.3048, -0.3048, 0.3048), (0.3048, 0.3048, -0.3048), (0.3048, 0.3048, 0.3048), (-0.3048, -0.3048, 0.7325), (0.3048, -0.3048, 0.7325)], [], [(0, 1, 3, 2), (2, 3, 7, 6), (6, 7, 5, 4), (4, 5, 1, 0), (2, 6, 4, 0), (7, 3, 1, 5), (5, 1, 8, 9)])
_uv = me_cube_013.uv_layers.new(name='UVMap')
_uv.uv.foreach_set('vector', [0.375, 0.0, 0.625, 0.0, 0.625, 0.25, 0.375, 0.25, 0.375, 0.25, 0.625, 0.25, 0.625, 0.5, 0.375, 0.5, 0.375, 0.5, 0.625, 0.5, 0.625, 0.75, 0.375, 0.75, 0.375, 0.75, 0.625, 0.75, 0.625, 1.0, 0.375, 1.0, 0.125, 0.5, 0.375, 0.5, 0.375, 0.75, 0.125, 0.75, 0.625, 0.5, 0.875, 0.5, 0.875, 0.75, 0.625, 0.75, 0.625, 0.75, 0.625, 1.0, 0.625, 1.0, 0.625, 0.75])
me_cube_013.use_remesh_preserve_volume = False
me_cube_013.use_remesh_preserve_attributes = False
me_cube_013.use_mirror_vertex_groups = False
me_cube_013.update()
me_plane_006 = bpy.data.meshes.new('Plane.006')
me_plane_006.from_pydata([(-1.0, -1.0, 0.0), (1.0, -1.0, 0.0), (-1.0, 1.0, 0.0), (1.0, 1.0, 0.0)], [], [(0, 1, 3, 2)])
_uv = me_plane_006.uv_layers.new(name='UVMap')
_uv.uv.foreach_set('vector', [0.0, 0.0, 1.0, 0.0, 1.0, 1.0, 0.0, 1.0])
me_plane_006.use_remesh_preserve_volume = False
me_plane_006.use_remesh_preserve_attributes = False
me_plane_006.use_mirror_vertex_groups = False
me_plane_006.update()
me_cube_014 = bpy.data.meshes.new('Cube.014')
me_cube_014.from_pydata([(-0.3048, -0.3048, -0.3048), (-0.3048, -0.3048, 0.3048), (-0.3048, 0.3048, -0.3048), (-0.3048, 0.3048, 0.3048), (0.3048, -0.3048, -0.3048), (0.3048, -0.3048, 0.3048), (0.3048, 0.3048, -0.3048), (0.3048, 0.3048, 0.3048)], [], [(0, 1, 3, 2), (2, 3, 7, 6), (6, 7, 5, 4), (4, 5, 1, 0), (2, 6, 4, 0), (7, 3, 1, 5)])
_uv = me_cube_014.uv_layers.new(name='UVMap')
_uv.uv.foreach_set('vector', [0.375, 0.0, 0.625, 0.0, 0.625, 0.25, 0.375, 0.25, 0.375, 0.25, 0.625, 0.25, 0.625, 0.5, 0.375, 0.5, 0.375, 0.5, 0.625, 0.5, 0.625, 0.75, 0.375, 0.75, 0.375, 0.75, 0.625, 0.75, 0.625, 1.0, 0.375, 1.0, 0.125, 0.5, 0.375, 0.5, 0.375, 0.75, 0.125, 0.75, 0.625, 0.5, 0.875, 0.5, 0.875, 0.75, 0.625, 0.75])
me_cube_014.use_remesh_preserve_volume = False
me_cube_014.use_remesh_preserve_attributes = False
me_cube_014.use_mirror_vertex_groups = False
me_cube_014.update()
me_cube_015 = bpy.data.meshes.new('Cube.015')
me_cube_015.from_pydata([(-0.3048, -0.3048, -0.3048), (-0.3048, -0.3048, 0.3943), (-0.3048, 0.3048, -0.3048), (-0.3048, 0.3048, 0.3943), (0.3048, -0.3048, -0.3048), (0.3048, -0.3048, 0.3943), (0.3048, 0.3048, -0.3048), (0.3048, 0.3048, 0.3943)], [], [(0, 1, 3, 2), (2, 3, 7, 6), (6, 7, 5, 4), (4, 5, 1, 0), (2, 6, 4, 0), (7, 3, 1, 5)])
_uv = me_cube_015.uv_layers.new(name='UVMap')
_uv.uv.foreach_set('vector', [0.375, 0.0, 0.625, 0.0, 0.625, 0.25, 0.375, 0.25, 0.375, 0.25, 0.625, 0.25, 0.625, 0.5, 0.375, 0.5, 0.375, 0.5, 0.625, 0.5, 0.625, 0.75, 0.375, 0.75, 0.375, 0.75, 0.625, 0.75, 0.625, 1.0, 0.375, 1.0, 0.125, 0.5, 0.375, 0.5, 0.375, 0.75, 0.125, 0.75, 0.625, 0.5, 0.875, 0.5, 0.875, 0.75, 0.625, 0.75])
me_cube_015.use_remesh_preserve_volume = False
me_cube_015.use_remesh_preserve_attributes = False
me_cube_015.use_mirror_vertex_groups = False
me_cube_015.update()
me_cube_016 = bpy.data.meshes.new('Cube.016')
me_cube_016.from_pydata([(-0.3048, -0.3048, -0.3048), (-0.3048, -0.3048, 0.3048), (-0.3048, 0.3048, -0.3048), (-0.3048, 0.3048, 0.3048), (0.3048, -0.3048, -0.3048), (0.3048, -0.3048, 0.3048), (0.3048, 0.3048, -0.3048), (0.3048, 0.3048, 0.3048)], [], [(0, 1, 3, 2), (2, 3, 7, 6), (6, 7, 5, 4), (4, 5, 1, 0), (2, 6, 4, 0), (7, 3, 1, 5)])
_uv = me_cube_016.uv_layers.new(name='UVMap')
_uv.uv.foreach_set('vector', [0.375, 0.0, 0.625, 0.0, 0.625, 0.25, 0.375, 0.25, 0.375, 0.25, 0.625, 0.25, 0.625, 0.5, 0.375, 0.5, 0.375, 0.5, 0.625, 0.5, 0.625, 0.75, 0.375, 0.75, 0.375, 0.75, 0.625, 0.75, 0.625, 1.0, 0.375, 1.0, 0.125, 0.5, 0.375, 0.5, 0.375, 0.75, 0.125, 0.75, 0.625, 0.5, 0.875, 0.5, 0.875, 0.75, 0.625, 0.75])
me_cube_016.use_remesh_preserve_volume = False
me_cube_016.use_remesh_preserve_attributes = False
me_cube_016.use_mirror_vertex_groups = False
me_cube_016.update()
me_cube_017 = bpy.data.meshes.new('Cube.017')
me_cube_017.from_pydata([(-0.3048, -0.3048, -0.3048), (-0.3048, -0.3048, 0.3899), (-0.3048, 0.3048, -0.3048), (-0.3048, 0.3048, 0.3899), (0.3048, -0.3048, -0.3048), (0.3048, -0.3048, 0.3899), (0.3048, 0.3048, -0.3048), (0.3048, 0.3048, 0.3899)], [], [(0, 1, 3, 2), (2, 3, 7, 6), (6, 7, 5, 4), (4, 5, 1, 0), (2, 6, 4, 0), (7, 3, 1, 5)])
_uv = me_cube_017.uv_layers.new(name='UVMap')
_uv.uv.foreach_set('vector', [0.375, 0.0, 0.625, 0.0, 0.625, 0.25, 0.375, 0.25, 0.375, 0.25, 0.625, 0.25, 0.625, 0.5, 0.375, 0.5, 0.375, 0.5, 0.625, 0.5, 0.625, 0.75, 0.375, 0.75, 0.375, 0.75, 0.625, 0.75, 0.625, 1.0, 0.375, 1.0, 0.125, 0.5, 0.375, 0.5, 0.375, 0.75, 0.125, 0.75, 0.625, 0.5, 0.875, 0.5, 0.875, 0.75, 0.625, 0.75])
me_cube_017.use_remesh_preserve_volume = False
me_cube_017.use_remesh_preserve_attributes = False
me_cube_017.use_mirror_vertex_groups = False
me_cube_017.update()
me_cube_018 = bpy.data.meshes.new('Cube.018')
me_cube_018.from_pydata([(-0.3048, -0.3048, -0.3048), (-0.3048, -0.3048, 0.3048), (-0.3048, 0.3048, -0.3048), (-0.3048, 0.3048, 0.3048), (0.3048, -0.3048, -0.3048), (0.3048, -0.3048, 0.3048), (0.3048, 0.3048, -0.3048), (0.3048, 0.3048, 0.3048)], [], [(0, 1, 3, 2), (2, 3, 7, 6), (6, 7, 5, 4), (4, 5, 1, 0), (2, 6, 4, 0), (7, 3, 1, 5)])
_uv = me_cube_018.uv_layers.new(name='UVMap')
_uv.uv.foreach_set('vector', [0.375, 0.0, 0.625, 0.0, 0.625, 0.25, 0.375, 0.25, 0.375, 0.25, 0.625, 0.25, 0.625, 0.5, 0.375, 0.5, 0.375, 0.5, 0.625, 0.5, 0.625, 0.75, 0.375, 0.75, 0.375, 0.75, 0.625, 0.75, 0.625, 1.0, 0.375, 1.0, 0.125, 0.5, 0.375, 0.5, 0.375, 0.75, 0.125, 0.75, 0.625, 0.5, 0.875, 0.5, 0.875, 0.75, 0.625, 0.75])
me_cube_018.use_remesh_preserve_volume = False
me_cube_018.use_remesh_preserve_attributes = False
me_cube_018.use_mirror_vertex_groups = False
me_cube_018.update()
me_plane_007 = bpy.data.meshes.new('Plane.007')
me_plane_007.from_pydata([(-1.0, -1.0, 0.0), (1.0, -1.0, 0.0), (-1.0, 1.0, 0.0), (1.0, 1.0, 0.0), (0.2986, -0.3063, 7.451e-09), (-0.6622, -0.3063, 7.451e-09), (-0.6622, 0.274, 0.0), (-0.6622, 0.1892, 0.0), (0.2986, 0.274, 0.0)], [], [(0, 1, 3, 8, 4, 5, 7, 2), (2, 7, 6, 8, 3)])
_uv = me_plane_007.uv_layers.new(name='UVMap')
_uv.uv.foreach_set('vector', [0.0, 0.0, 1.0, 0.0, 1.0, 1.0, 0.6493, 0.637, 0.6493, 0.3468, 0.1689, 0.3468, 0.1689, 0.5946, 0.0, 1.0, 0.0, 1.0, 0.1689, 0.5946, 0.1689, 0.637, 0.6493, 0.637, 1.0, 1.0])
_uv.active_render = True
_uv = me_plane_007.uv_layers.new(name='UVMap.001')
_uv.uv.foreach_set('vector', [0.0, 0.0, 0.0, 0.0, 0.0, 0.0, 0.0, 0.0, 0.0, 0.0, 0.0, 0.0, 0.0, 0.0, 0.0, 0.0, 0.0, 0.0, 0.0, 0.0, 0.0, 0.0, 0.0, 0.0, 0.0, 0.0])
me_plane_007.use_remesh_preserve_volume = False
me_plane_007.use_remesh_preserve_attributes = False
me_plane_007.use_mirror_vertex_groups = False
me_plane_007.update()
me_plane_008 = bpy.data.meshes.new('Plane.008')
me_plane_008.from_pydata([(-1.0, -1.0, 0.0), (1.0, -1.0, 0.0), (-1.0, 1.0, 0.0), (1.0, 1.0, 0.0), (0.3044, 0.6905, -1.49e-08), (0.3044, -0.3044, 0.0), (0.3044, -0.3465, -1.49e-08), (-0.2759, -0.3465, 0.0), (-0.2759, 0.6905, -1.49e-08)], [], [(0, 1, 5, 6, 7), (7, 8, 4, 5, 1, 3, 2, 0)])
_uv = me_plane_008.uv_layers.new(name='UVMap')
_uv.uv.foreach_set('vector', [0.0, 0.0, 1.0, 0.0, 0.6522, 0.3478, 0.6522, 0.3268, 0.3621, 0.3268, 0.3621, 0.3268, 0.3621, 0.8453, 0.6522, 0.8453, 0.6522, 0.3478, 1.0, 0.0, 1.0, 1.0, 0.0, 1.0, 0.0, 0.0])
_uv.active_render = True
_uv = me_plane_008.uv_layers.new(name='UVMap.001')
_uv.uv.foreach_set('vector', [0.0, 0.0, 0.0, 0.0, 0.0, 0.0, 0.0, 0.0, 0.0, 0.0, 0.0, 0.0, 0.0, 0.0, 0.0, 0.0, 0.0, 0.0, 0.0, 0.0, 0.0, 0.0, 0.0, 0.0, 0.0, 0.0])
me_plane_008.use_remesh_preserve_volume = False
me_plane_008.use_remesh_preserve_attributes = False
me_plane_008.use_mirror_vertex_groups = False
me_plane_008.update()
me_cube_019 = bpy.data.meshes.new('Cube.019')
me_cube_019.from_pydata([(-0.3048, -0.3048, -0.3048), (-0.3048, -0.3048, 0.3048), (-0.3048, 0.3048, -0.3048), (-0.3048, 0.3048, 0.3048), (0.3048, -0.3048, -0.3048), (0.3048, -0.3048, 0.3048), (0.3048, 0.3048, -0.3048), (0.3048, 0.3048, 0.3048), (0.3048, -0.3048, 0.7403), (0.3048, 0.3048, 0.7403)], [], [(0, 1, 3, 2), (2, 3, 7, 6), (6, 7, 5, 4), (4, 5, 1, 0), (2, 6, 4, 0), (7, 3, 1, 5), (7, 5, 8, 9)])
_uv = me_cube_019.uv_layers.new(name='UVMap')
_uv.uv.foreach_set('vector', [0.375, 0.0, 0.625, 0.0, 0.625, 0.25, 0.375, 0.25, 0.375, 0.25, 0.625, 0.25, 0.625, 0.5, 0.375, 0.5, 0.375, 0.5, 0.625, 0.5, 0.625, 0.75, 0.375, 0.75, 0.375, 0.75, 0.625, 0.75, 0.625, 1.0, 0.375, 1.0, 0.125, 0.5, 0.375, 0.5, 0.375, 0.75, 0.125, 0.75, 0.625, 0.5, 0.875, 0.5, 0.875, 0.75, 0.625, 0.75, 0.625, 0.5, 0.625, 0.75, 0.625, 0.75, 0.625, 0.5])
me_cube_019.use_remesh_preserve_volume = False
me_cube_019.use_remesh_preserve_attributes = False
me_cube_019.use_mirror_vertex_groups = False
me_cube_019.update()
me_cube_020 = bpy.data.meshes.new('Cube.020')
me_cube_020.from_pydata([(-0.3048, -0.3048, -0.3048), (-0.3048, -0.3048, 0.3048), (-0.3048, 0.3048, -0.3048), (-0.3048, 0.3048, 0.3048), (0.3048, -0.3048, -0.3048), (0.3048, -0.3048, 0.3048), (0.3048, 0.3048, -0.3048), (0.3048, 0.3048, 0.3048), (-0.3048, -0.3048, 0.7325), (0.3048, -0.3048, 0.7325)], [], [(0, 1, 3, 2), (2, 3, 7, 6), (6, 7, 5, 4), (4, 5, 1, 0), (2, 6, 4, 0), (7, 3, 1, 5), (5, 1, 8, 9)])
_uv = me_cube_020.uv_layers.new(name='UVMap')
_uv.uv.foreach_set('vector', [0.375, 0.0, 0.625, 0.0, 0.625, 0.25, 0.375, 0.25, 0.375, 0.25, 0.625, 0.25, 0.625, 0.5, 0.375, 0.5, 0.375, 0.5, 0.625, 0.5, 0.625, 0.75, 0.375, 0.75, 0.375, 0.75, 0.625, 0.75, 0.625, 1.0, 0.375, 1.0, 0.125, 0.5, 0.375, 0.5, 0.375, 0.75, 0.125, 0.75, 0.625, 0.5, 0.875, 0.5, 0.875, 0.75, 0.625, 0.75, 0.625, 0.75, 0.625, 1.0, 0.625, 1.0, 0.625, 0.75])
me_cube_020.use_remesh_preserve_volume = False
me_cube_020.use_remesh_preserve_attributes = False
me_cube_020.use_mirror_vertex_groups = False
me_cube_020.update()
me_cube_021 = bpy.data.meshes.new('Cube.021')
me_cube_021.from_pydata([(-0.3048, -0.3048, -0.3048), (-0.3048, -0.3048, 0.3048), (-0.3048, 0.3048, -0.3048), (-0.3048, 0.3048, 0.3048), (0.3048, -0.3048, -0.3048), (0.3048, -0.3048, 0.3048), (0.3048, 0.3048, -0.3048), (0.3048, 0.3048, 0.3048)], [], [(0, 1, 3, 2), (2, 3, 7, 6), (6, 7, 5, 4), (4, 5, 1, 0), (2, 6, 4, 0), (7, 3, 1, 5)])
_uv = me_cube_021.uv_layers.new(name='UVMap')
_uv.uv.foreach_set('vector', [0.375, 0.0, 0.625, 0.0, 0.625, 0.25, 0.375, 0.25, 0.375, 0.25, 0.625, 0.25, 0.625, 0.5, 0.375, 0.5, 0.375, 0.5, 0.625, 0.5, 0.625, 0.75, 0.375, 0.75, 0.375, 0.75, 0.625, 0.75, 0.625, 1.0, 0.375, 1.0, 0.125, 0.5, 0.375, 0.5, 0.375, 0.75, 0.125, 0.75, 0.625, 0.5, 0.875, 0.5, 0.875, 0.75, 0.625, 0.75])
me_cube_021.use_remesh_preserve_volume = False
me_cube_021.use_remesh_preserve_attributes = False
me_cube_021.use_mirror_vertex_groups = False
me_cube_021.update()
me_cube_024 = bpy.data.meshes.new('Cube.024')
me_cube_024.from_pydata([(-0.3048, -0.3048, -0.3048), (-0.3048, -0.3048, 0.3048), (-0.3048, 0.3048, -0.3048), (-0.3048, 0.3048, 0.3048), (0.3048, -0.3048, -0.3048), (0.3048, -0.3048, 0.3048), (0.3048, 0.3048, -0.3048), (0.3048, 0.3048, 0.3048)], [], [(0, 1, 3, 2), (2, 3, 7, 6), (6, 7, 5, 4), (4, 5, 1, 0), (2, 6, 4, 0), (7, 3, 1, 5)])
_uv = me_cube_024.uv_layers.new(name='UVMap')
_uv.uv.foreach_set('vector', [0.375, 0.0, 0.625, 0.0, 0.625, 0.25, 0.375, 0.25, 0.375, 0.25, 0.625, 0.25, 0.625, 0.5, 0.375, 0.5, 0.375, 0.5, 0.625, 0.5, 0.625, 0.75, 0.375, 0.75, 0.375, 0.75, 0.625, 0.75, 0.625, 1.0, 0.375, 1.0, 0.125, 0.5, 0.375, 0.5, 0.375, 0.75, 0.125, 0.75, 0.625, 0.5, 0.875, 0.5, 0.875, 0.75, 0.625, 0.75])
me_cube_024.use_remesh_preserve_volume = False
me_cube_024.use_remesh_preserve_attributes = False
me_cube_024.use_mirror_vertex_groups = False
me_cube_024.update()
me_cube_025 = bpy.data.meshes.new('Cube.025')
me_cube_025.from_pydata([(-0.3048, -0.3048, -0.3048), (-0.3048, -0.3048, 0.3048), (-0.3048, 0.3048, -0.3048), (-0.3048, 0.3048, 0.3048), (0.3048, -0.3048, -0.3048), (0.3048, -0.3048, 0.3048), (0.3048, 0.3048, -0.3048), (0.3048, 0.3048, 0.3048)], [], [(0, 1, 3, 2), (2, 3, 7, 6), (6, 7, 5, 4), (4, 5, 1, 0), (2, 6, 4, 0), (7, 3, 1, 5)])
_uv = me_cube_025.uv_layers.new(name='UVMap')
_uv.uv.foreach_set('vector', [0.375, 0.0, 0.625, 0.0, 0.625, 0.25, 0.375, 0.25, 0.375, 0.25, 0.625, 0.25, 0.625, 0.5, 0.375, 0.5, 0.375, 0.5, 0.625, 0.5, 0.625, 0.75, 0.375, 0.75, 0.375, 0.75, 0.625, 0.75, 0.625, 1.0, 0.375, 1.0, 0.125, 0.5, 0.375, 0.5, 0.375, 0.75, 0.125, 0.75, 0.625, 0.5, 0.875, 0.5, 0.875, 0.75, 0.625, 0.75])
me_cube_025.use_remesh_preserve_volume = False
me_cube_025.use_remesh_preserve_attributes = False
me_cube_025.use_mirror_vertex_groups = False
me_cube_025.update()

# ---- objects
ob_roof_to_front_cap = bpy.data.objects.new('Roof to front cap', me_plane_009)
ob_ladder = bpy.data.objects.new('Ladder', me_cube)
ob_refrig = bpy.data.objects.new('Refrig', me_cube_006)
ob_skylight = bpy.data.objects.new('Skylight', me_cube_022)
ob_aft_round_vent = bpy.data.objects.new('Aft round vent', me_cylinder)
ob_ac = bpy.data.objects.new('AC', me_cube_029)
ob_forward_round_vent = bpy.data.objects.new('Forward round vent', me_cylinder_002)
ob_forward_square_vent = bpy.data.objects.new('Forward square vent', me_cube_033)
ob_aft_square_vent_001 = bpy.data.objects.new('Aft square vent.001', me_cube_034)
ob_hqst_100_watt_poly = bpy.data.objects.new('HQST 100 Watt Poly', me_cube_035)
ob_renogy_160_watt_poly = bpy.data.objects.new('Renogy 160 Watt Poly', me_cube_037)
ob_newpowa_160_watt_mono = bpy.data.objects.new('Newpowa 160 watt mono', me_cube_039)
ob_newpowa_100_watt_poly = bpy.data.objects.new('Newpowa 100 watt Poly', me_cube_040)
ob_hqst_100_watt_mono_hqst_100d_ss = bpy.data.objects.new('HQST 100 watt Mono HQST-100D-SS', me_cube_041)
ob_silfab_sla_m_310_mono = bpy.data.objects.new('Silfab SLA-M 310 Mono', me_cube_042)
ob_richsolar_100_watt_poly_002 = bpy.data.objects.new('RichSolar 100 Watt Poly.002', me_cube_046)
ob_richsolar_100_watt_poly_009 = bpy.data.objects.new('RichSolar 100 Watt Poly.009', me_cube_053)
ob_renogy_100_watt_mono_rng_100d = bpy.data.objects.new('Renogy 100 Watt Mono RNG-100D', me_cube_055)
ob_richsolar_100_watt_poly_000 = bpy.data.objects.new('RichSolar 100 Watt Poly.000', me_cube_046)
ob_richsolar_100_watt_poly_001 = bpy.data.objects.new('RichSolar 100 Watt Poly.001', me_cube_046)
ob_richsolar_100_watt_poly_003 = bpy.data.objects.new('RichSolar 100 Watt Poly.003', me_cube_046)
ob_richsolar_100_watt_poly_004 = bpy.data.objects.new('RichSolar 100 Watt Poly.004', me_cube_046)
ob_richsolar_100_watt_poly_005 = bpy.data.objects.new('RichSolar 100 Watt Poly.005', me_cube_046)
ob_richsolar_100_watt_poly_006 = bpy.data.objects.new('RichSolar 100 Watt Poly.006', me_cube_046)
ob_richsolar_100_watt_poly_007 = bpy.data.objects.new('RichSolar 100 Watt Poly.007', me_cube_046)
ob_richsolar_100_watt_mono = bpy.data.objects.new('Richsolar 100 Watt Mono', me_cube_056)
ob_renogy_100_watt_mono__rng_100d_ss_bc = bpy.data.objects.new('Renogy 100 Watt Mono  RNG-100D-SS-BC', me_cube_057)
ob_camera = bpy.data.objects.new('Camera', cam_camera)
ob_plane = bpy.data.objects.new('Plane', me_plane)
ob_cube = bpy.data.objects.new('Cube', me_cube_001)
ob_cube_001 = bpy.data.objects.new('Cube.001', me_cube_002)
ob_cube_002 = bpy.data.objects.new('Cube.002', me_cube_003)
ob_cube_003 = bpy.data.objects.new('Cube.003', me_cube_004)
ob_cube_004 = bpy.data.objects.new('Cube.004', me_cube_005)
ob_cube_005 = bpy.data.objects.new('Cube.005', me_cube_005)
ob_plane_001 = bpy.data.objects.new('Plane.001', me_plane_001)
ob_plane_002 = bpy.data.objects.new('Plane.002', me_plane_002)
ob_light_001 = bpy.data.objects.new('Light.001', light_light_001)
ob_camera_001 = bpy.data.objects.new('Camera.001', cam_camera_001)
ob_cube_012 = bpy.data.objects.new('Cube.012', me_cube_012)
ob_cube_013 = bpy.data.objects.new('Cube.013', me_cube_013)
ob_camera_002 = bpy.data.objects.new('Camera.002', cam_camera_002)
ob_plane_006 = bpy.data.objects.new('Plane.006', me_plane_006)
ob_cube_014 = bpy.data.objects.new('Cube.014', me_cube_014)
ob_cube_015 = bpy.data.objects.new('Cube.015', me_cube_015)
ob_cube_016 = bpy.data.objects.new('Cube.016', me_cube_016)
ob_cube_017 = bpy.data.objects.new('Cube.017', me_cube_017)
ob_cube_018 = bpy.data.objects.new('Cube.018', me_cube_018)
ob_plane_007 = bpy.data.objects.new('Plane.007', me_plane_007)
ob_plane_008 = bpy.data.objects.new('Plane.008', me_plane_008)
ob_light_000 = bpy.data.objects.new('Light.000', light_light_002)
ob_camera_003 = bpy.data.objects.new('Camera.003', cam_camera_003)
ob_cube_020 = bpy.data.objects.new('Cube.020', me_cube_019)
ob_cube_021 = bpy.data.objects.new('Cube.021', me_cube_020)
ob_cube_019 = bpy.data.objects.new('Cube.019', me_cube_021)
ob_cube_022 = bpy.data.objects.new('Cube.022', me_cube_024)
ob_cube_023 = bpy.data.objects.new('Cube.023', me_cube_025)

# ---- transforms, parenting, visibility, modifiers, constraints
ob_roof_to_front_cap.location = (0.0, -0.009495, 0.0)
ob_roof_to_front_cap.scale = (4.0, 8.208, 1.0)
ob_roof_to_front_cap.lineart.crease_threshold = 0.0
ob_ladder.location = (-1.004, 2.284, 0.0)
ob_ladder.lineart.crease_threshold = 0.0
ob_refrig.location = (1.035, 0.2487, 0.0)
ob_refrig.scale = (0.3333, 1.083, 0.25)
ob_refrig.lineart.crease_threshold = 0.0
ob_skylight.location = (0.9357, -0.9834, 0.0)
ob_skylight.scale = (0.75, 1.083, 0.25)
ob_skylight.lineart.crease_threshold = 0.0
ob_aft_round_vent.location = (0.6451, -0.1914, 0.0)
ob_aft_round_vent.scale = (0.2083, 0.2083, 0.1667)
ob_aft_round_vent.lineart.crease_threshold = 0.0
ob_ac.location = (0.0, 1.137, 0.0)
ob_ac.scale = (1.167, 1.208, 1.0)
ob_ac.lineart.crease_threshold = 0.0
ob_forward_round_vent.location = (0.2224, -1.367, 0.0)
ob_forward_round_vent.scale = (0.2083, 0.2083, 0.1667)
ob_forward_round_vent.lineart.crease_threshold = 0.0
ob_forward_square_vent.location = (0.0, -1.841, 0.0)
ob_forward_square_vent.scale = (0.6667, 0.6667, 1.0)
ob_forward_square_vent.lineart.crease_threshold = 0.0
ob_aft_square_vent_001.location = (0.3119, -0.3387, 0.0)
ob_aft_square_vent_001.scale = (0.6667, 0.6667, 1.0)
ob_aft_square_vent_001.lineart.crease_threshold = 0.0
ob_hqst_100_watt_poly.location = (-4.779, 4.528, 0.3048)
ob_hqst_100_watt_poly.scale = (1.654, 1.112, 1.0)
ob_hqst_100_watt_poly.lineart.crease_threshold = 0.0
ob_renogy_160_watt_poly.location = (-3.508, 0.1532, 0.3048)
ob_renogy_160_watt_poly.scale = (2.429, 1.104, 1.0)
ob_renogy_160_watt_poly.lineart.crease_threshold = 0.0
ob_newpowa_160_watt_mono.location = (-3.521, -0.7722, 0.3048)
ob_newpowa_160_watt_mono.scale = (2.431, 1.107, 1.0)
ob_newpowa_160_watt_mono.lineart.crease_threshold = 0.0
ob_newpowa_100_watt_poly.location = (-3.588, 4.479, 0.3048)
ob_newpowa_100_watt_poly.scale = (1.742, 1.108, 1.0)
ob_newpowa_100_watt_poly.lineart.crease_threshold = 0.0
ob_hqst_100_watt_mono_hqst_100d_ss.location = (-3.245, 2.883, 0.3048)
ob_hqst_100_watt_mono_hqst_100d_ss.rotation_euler = (0.0, -0.0, -3.142)
ob_hqst_100_watt_mono_hqst_100d_ss.scale = (1.758, 0.8167, 0.0575)
ob_hqst_100_watt_mono_hqst_100d_ss.lineart.crease_threshold = 0.0
ob_silfab_sla_m_310_mono.location = (-1.604, 4.527, 0.3048)
ob_silfab_sla_m_310_mono.rotation_euler = (0.0, 0.0, -3.142)
ob_silfab_sla_m_310_mono.scale = (2.708, 1.625, 1.0)
ob_silfab_sla_m_310_mono.lineart.crease_threshold = 0.0
ob_richsolar_100_watt_poly_002.location = (-5.993, 4.634, 0.3048)
ob_richsolar_100_watt_poly_002.scale = (1.65, 1.108, 0.05833)
ob_richsolar_100_watt_poly_002.lineart.crease_threshold = 0.0
ob_richsolar_100_watt_poly_009.location = (0.1241, -0.9258, 0.3048)
ob_richsolar_100_watt_poly_009.rotation_euler = (0.0, 0.0, -9.425)
ob_richsolar_100_watt_poly_009.scale = (1.65, 1.108, 1.0)
ob_richsolar_100_watt_poly_009.lineart.crease_threshold = 0.0
ob_renogy_100_watt_mono_rng_100d.location = (-7.686, 4.645, 0.6096)
ob_renogy_100_watt_mono_rng_100d.scale = (1.971, 0.8875, 0.05833)
ob_renogy_100_watt_mono_rng_100d.lineart.crease_threshold = 0.0
ob_richsolar_100_watt_poly_000.location = (-0.7895, 1.39, 0.3048)
ob_richsolar_100_watt_poly_000.rotation_euler = (0.0, -0.0, -1.571)
ob_richsolar_100_watt_poly_000.scale = (1.65, 1.108, 0.05833)
ob_richsolar_100_watt_poly_000.lineart.crease_threshold = 0.0
ob_richsolar_100_watt_poly_001.location = (0.825, 1.39, 0.3048)
ob_richsolar_100_watt_poly_001.rotation_euler = (0.0, -0.0, -1.571)
ob_richsolar_100_watt_poly_001.scale = (1.65, 1.108, 0.05833)
ob_richsolar_100_watt_poly_001.lineart.crease_threshold = 0.0
ob_richsolar_100_watt_poly_003.location = (-5.981, 3.861, 0.3048)
ob_richsolar_100_watt_poly_003.scale = (1.65, 1.108, 0.05833)
ob_richsolar_100_watt_poly_003.lineart.crease_threshold = 0.0
ob_richsolar_100_watt_poly_004.location = (0.3997, 0.2477, 0.3048)
ob_richsolar_100_watt_poly_004.rotation_euler = (0.0, 0.0, -3.142)
ob_richsolar_100_watt_poly_004.scale = (1.65, 1.108, 0.05833)
ob_richsolar_100_watt_poly_004.lineart.crease_threshold = 0.0
ob_richsolar_100_watt_poly_005.location = (-0.7186, -1.831, 0.3048)
ob_richsolar_100_watt_poly_005.scale = (1.65, 1.108, 0.05833)
ob_richsolar_100_watt_poly_005.lineart.crease_threshold = 0.0
ob_richsolar_100_watt_poly_006.location = (0.699, -1.839, 0.3048)
ob_richsolar_100_watt_poly_006.scale = (1.65, 1.108, 0.05833)
ob_richsolar_100_watt_poly_006.lineart.crease_threshold = 0.0
ob_richsolar_100_watt_poly_007.location = (-0.632, 0.2477, 0.3048)
ob_richsolar_100_watt_poly_007.scale = (1.65, 1.108, 0.05833)
ob_richsolar_100_watt_poly_007.lineart.crease_threshold = 0.0
ob_richsolar_100_watt_mono.location = (-5.994, 3.16, 0.6096)
ob_richsolar_100_watt_mono.rotation_euler = (0.0, -0.0, -3.142)
ob_richsolar_100_watt_mono.scale = (1.938, 0.8375, 0.05833)
ob_richsolar_100_watt_mono.lineart.crease_threshold = 0.0
ob_renogy_100_watt_mono__rng_100d_ss_bc.location = (-7.704, 3.908, 0.6096)
ob_renogy_100_watt_mono__rng_100d_ss_bc.rotation_euler = (0.0, -0.0, -3.142)
ob_renogy_100_watt_mono__rng_100d_ss_bc.scale = (1.758, 0.8167, 0.0575)
ob_renogy_100_watt_mono__rng_100d_ss_bc.lineart.crease_threshold = 0.0
ob_camera.location = (7.359, -6.926, 4.958)
ob_camera.rotation_euler = (1.109, 0.0, 0.8149)
ob_camera.lock_rotations_4d = False
ob_camera.empty_display_type = 'ARROWS'
ob_camera.color = (0.0, 0.0, 0.0, 0.0)
ob_camera.display_type = 'WIRE'
ob_camera.lineart.crease_threshold = 0.0
ob_plane.location = (0.0, 0.0, 0.0)
ob_plane.scale = (1.295, 1.2, 1.0)
ob_plane.lineart.crease_threshold = 0.0
ob_cube.location = (-1.006, 0.9462, 0.2097)
ob_cube.scale = (0.9167, 0.7917, 0.6667)
ob_cube.lineart.crease_threshold = 0.0
ob_cube_001.location = (0.9516, 0.8805, 1.066)
ob_cube_001.scale = (1.125, 1.021, 3.5)
ob_cube_001.lineart.crease_threshold = 0.0
ob_cube_002.location = (0.4817, 0.9571, 0.2026)
ob_cube_002.scale = (0.375, 0.75, 0.6667)
ob_cube_002.lineart.crease_threshold = 0.0
ob_cube_003.location = (-0.9844, -0.8805, 1.074)
ob_cube_003.scale = (1.0, 1.0, 3.5)
ob_cube_003.lineart.crease_threshold = 0.0
ob_cube_004.location = (-1.002, 0.01083, 0.8128)
ob_cube_004.scale = (0.9583, 1.979, 0.08333)
ob_cube_004.lineart.crease_threshold = 0.0
ob_cube_005.location = (-0.3592, 0.9064, 0.8092)
ob_cube_005.rotation_euler = (0.0, -0.0, 1.571)
ob_cube_005.scale = (0.9583, 3.125, 0.08333)
ob_cube_005.lineart.crease_threshold = 0.0
ob_plane_001.location = (-0.003306, 1.192, 1.229)
ob_plane_001.rotation_euler = (1.571, -0.0, 0.0)
ob_plane_001.scale = (1.295, 1.226, 1.0)
ob_plane_001.lineart.crease_threshold = 0.0
ob_plane_002.location = (-1.3, -0.01567, 1.227)
ob_plane_002.rotation_euler = (-0.0, 1.571, 0.0)
ob_plane_002.scale = (1.226, 1.2, 1.0)
ob_plane_002.lineart.crease_threshold = 0.0
ob_light_001.location = (7.32, 1.005, 5.904)
ob_light_001.rotation_euler = (0.6503, 0.05522, 1.866)
ob_light_001.lock_rotations_4d = False
ob_light_001.empty_display_type = 'ARROWS'
ob_light_001.color = (0.0, 0.0, 0.0, 0.0)
ob_light_001.lineart.crease_threshold = 0.0
ob_camera_001.location = (10.6, -6.926, 4.958)
ob_camera_001.rotation_euler = (1.109, 0.0, 0.8149)
ob_camera_001.lock_rotations_4d = False
ob_camera_001.empty_display_type = 'ARROWS'
ob_camera_001.color = (0.0, 0.0, 0.0, 0.0)
ob_camera_001.display_type = 'WIRE'
ob_camera_001.lineart.crease_threshold = 0.0
ob_cube_012.location = (-0.6679, -0.188, 0.304)
ob_cube_012.scale = (0.875, 0.875, 0.875)
ob_cube_012.lineart.crease_threshold = 0.0
ob_cube_013.location = (0.06633, 0.5278, 0.3432)
ob_cube_013.scale = (0.875, 0.875, 0.875)
ob_cube_013.lineart.crease_threshold = 0.0
ob_camera_002.location = (10.6, -6.926, 4.958)
ob_camera_002.rotation_euler = (1.109, 0.0, 0.8149)
ob_camera_002.lock_rotations_4d = False
ob_camera_002.empty_display_type = 'ARROWS'
ob_camera_002.color = (0.0, 0.0, 0.0, 0.0)
ob_camera_002.display_type = 'WIRE'
ob_camera_002.lineart.crease_threshold = 0.0
ob_plane_006.location = (3.244, 0.0, 0.0)
ob_plane_006.scale = (1.295, 1.2, 1.0)
ob_plane_006.lineart.crease_threshold = 0.0
ob_cube_014.location = (2.238, 0.9462, 0.2097)
ob_cube_014.scale = (0.9167, 0.7917, 0.6667)
ob_cube_014.lineart.crease_threshold = 0.0
ob_cube_015.location = (4.195, 0.8805, 1.066)
ob_cube_015.scale = (1.125, 1.021, 3.5)
ob_cube_015.lineart.crease_threshold = 0.0
ob_cube_016.location = (3.726, 0.9571, 0.2026)
ob_cube_016.scale = (0.375, 0.75, 0.6667)
ob_cube_016.lineart.crease_threshold = 0.0
ob_cube_017.location = (2.259, -0.8805, 1.074)
ob_cube_017.scale = (1.0, 1.0, 3.5)
ob_cube_017.lineart.crease_threshold = 0.0
ob_cube_018.location = (3.002, 0.8075, 0.8128)
ob_cube_018.scale = (1.25, 1.25, 0.08333)
ob_cube_018.lineart.crease_threshold = 0.0
ob_plane_007.location = (3.241, 1.192, 1.229)
ob_plane_007.rotation_euler = (1.571, -0.0, 0.0)
ob_plane_007.scale = (1.295, 1.226, 1.0)
ob_plane_007.lineart.crease_threshold = 0.0
ob_plane_008.location = (1.944, -0.01567, 1.227)
ob_plane_008.rotation_euler = (-0.0, 1.571, 0.0)
ob_plane_008.scale = (1.226, 1.2, 1.0)
ob_plane_008.lineart.crease_threshold = 0.0
ob_light_000.location = (10.56, 1.005, 5.904)
ob_light_000.rotation_euler = (0.6503, 0.05522, 1.866)
ob_light_000.lock_rotations_4d = False
ob_light_000.empty_display_type = 'ARROWS'
ob_light_000.color = (0.0, 0.0, 0.0, 0.0)
ob_light_000.lineart.crease_threshold = 0.0
ob_camera_003.location = (13.85, -6.926, 4.958)
ob_camera_003.rotation_euler = (1.109, 0.0, 0.8149)
ob_camera_003.lock_rotations_4d = False
ob_camera_003.empty_display_type = 'ARROWS'
ob_camera_003.color = (0.0, 0.0, 0.0, 0.0)
ob_camera_003.display_type = 'WIRE'
ob_camera_003.lineart.crease_threshold = 0.0
ob_cube_020.location = (3.454, 0.2875, 0.304)
ob_cube_020.scale = (0.875, 0.875, 0.875)
ob_cube_020.lineart.crease_threshold = 0.0
ob_cube_021.location = (2.577, 0.2651, 0.3432)
ob_cube_021.rotation_euler = (0.0, -0.0, -1.556)
ob_cube_021.scale = (0.875, 0.875, 0.875)
ob_cube_021.lineart.crease_threshold = 0.0
ob_cube_019.location = (3.002, 0.03444, 0.8128)
ob_cube_019.scale = (1.25, 1.25, 0.08333)
ob_cube_019.lineart.crease_threshold = 0.0
ob_cube_022.location = (3.347, -0.3227, 0.4536)
ob_cube_022.scale = (0.08333, 0.08333, 1.25)
ob_cube_022.lineart.crease_threshold = 0.0
ob_cube_023.location = (2.658, -0.3227, 0.4536)
ob_cube_023.scale = (0.08333, 0.08333, 1.25)
ob_cube_023.lineart.crease_threshold = 0.0

# ---- collection membership
col_roof.objects.link(ob_roof_to_front_cap)
col_roof.objects.link(ob_ladder)
col_roof.objects.link(ob_refrig)
col_roof.objects.link(ob_skylight)
col_roof.objects.link(ob_aft_round_vent)
col_roof.objects.link(ob_ac)
col_roof.objects.link(ob_forward_round_vent)
col_roof.objects.link(ob_forward_square_vent)
col_roof.objects.link(ob_aft_square_vent_001)
col_roof.objects.link(ob_hqst_100_watt_poly)
col_roof.objects.link(ob_renogy_160_watt_poly)
col_roof.objects.link(ob_newpowa_160_watt_mono)
col_roof.objects.link(ob_newpowa_100_watt_poly)
col_roof.objects.link(ob_hqst_100_watt_mono_hqst_100d_ss)
col_roof.objects.link(ob_silfab_sla_m_310_mono)
col_roof.objects.link(ob_richsolar_100_watt_poly_002)
col_roof.objects.link(ob_richsolar_100_watt_poly_009)
col_roof.objects.link(ob_renogy_100_watt_mono_rng_100d)
col_roof.objects.link(ob_richsolar_100_watt_poly_000)
col_roof.objects.link(ob_richsolar_100_watt_poly_001)
col_roof.objects.link(ob_richsolar_100_watt_poly_003)
col_roof.objects.link(ob_richsolar_100_watt_poly_004)
col_roof.objects.link(ob_richsolar_100_watt_poly_005)
col_roof.objects.link(ob_richsolar_100_watt_poly_006)
col_roof.objects.link(ob_richsolar_100_watt_poly_007)
col_roof.objects.link(ob_richsolar_100_watt_mono)
col_roof.objects.link(ob_renogy_100_watt_mono__rng_100d_ss_bc)
col_dinette.objects.link(ob_camera)
col_dinette.objects.link(ob_plane)
col_dinette.objects.link(ob_cube)
col_dinette.objects.link(ob_cube_001)
col_dinette.objects.link(ob_cube_002)
col_dinette.objects.link(ob_cube_003)
col_dinette.objects.link(ob_cube_004)
col_dinette.objects.link(ob_cube_005)
col_dinette.objects.link(ob_plane_001)
col_dinette.objects.link(ob_plane_002)
col_dinette.objects.link(ob_light_001)
col_dinette.objects.link(ob_camera_001)
col_dinette.objects.link(ob_cube_012)
col_dinette.objects.link(ob_cube_013)
col_dinette.objects.link(ob_camera_002)
col_dinette.objects.link(ob_plane_006)
col_dinette.objects.link(ob_cube_014)
col_dinette.objects.link(ob_cube_015)
col_dinette.objects.link(ob_cube_016)
col_dinette.objects.link(ob_cube_017)
col_dinette.objects.link(ob_cube_018)
col_dinette.objects.link(ob_plane_007)
col_dinette.objects.link(ob_plane_008)
col_dinette.objects.link(ob_light_000)
col_dinette.objects.link(ob_camera_003)
col_dinette.objects.link(ob_cube_020)
col_dinette.objects.link(ob_cube_021)
col_dinette.objects.link(ob_cube_019)
col_dinette.objects.link(ob_cube_022)
col_dinette.objects.link(ob_cube_023)
def _layer_coll(name, lc=None):
    lc = lc or bpy.context.view_layer.layer_collection
    for c in lc.children:
        if c.name == name: return c
        r = _layer_coll(name, c)
        if r: return r
_layer_coll('Dinette').exclude = True

# ---- scene / render settings (as saved in the file)
scene.camera = ob_camera
scene.frame_start = 1; scene.frame_end = 250; scene.frame_set(35)
scene.render.engine = 'BLENDER_EEVEE_NEXT'
scene.cycles.use_denoising = False
scene.cycles.samples = 128
scene.cycles.sampling_pattern = 'TABULATED_SOBOL'
scene.cycles.use_adaptive_sampling = False
scene.cycles.use_light_tree = False
scene.view_settings.view_transform = 'Filmic'
bpy.context.view_layer.update()
